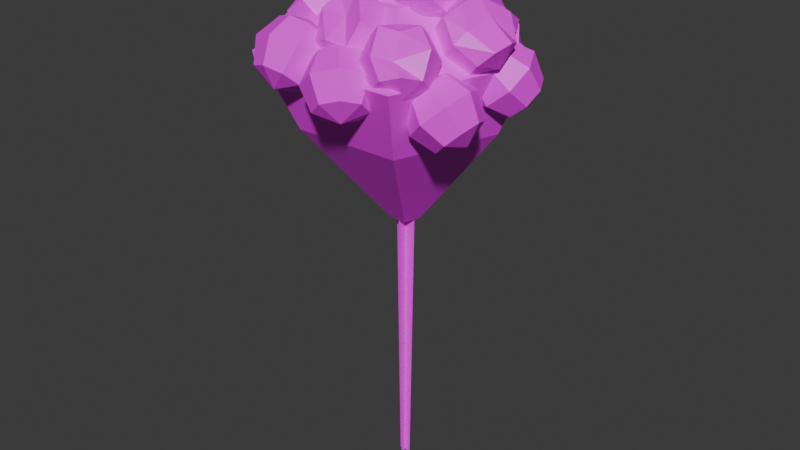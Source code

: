 # Source: FlowerBouquet01.blend  (saved by Blender 4.3.32; exported with 4.5.12 LTS)
import bpy
from mathutils import Matrix  # noqa: F401  (used for matrix-valued properties, if any)

bpy.ops.wm.read_factory_settings(use_empty=True)
scene = bpy.context.scene
scene.name = 'Scene'

# ---- collections
col_collection = bpy.data.collections.new('Collection'); scene.collection.children.link(col_collection)

# ---- images (referenced by path relative to the original .blend; pixels are not part of the script)
import os
ASSET_DIR = os.environ.get("B2B_ASSET_DIR", "")  # directory of the original .blend (textures are referenced by path, not embedded)
HERE = os.path.dirname(os.path.abspath(__file__))  # packed textures are extracted next to this script under _unpacked/

def load_image(name, relpath, width, height, colorspace="sRGB"):
    """Load a texture the original file referenced (path relative to the .blend, or extracted next to this script)."""
    p = next((c for c in (os.path.join(HERE, relpath), os.path.join(ASSET_DIR, relpath)) if relpath and os.path.exists(c)), "")
    if p:
        img = bpy.data.images.load(p, check_existing=True)
        img.name = name
    else:  # same state as the original file: an image datablock whose file is absent (Cycles renders it pink)
        img = bpy.data.images.new(name, width, height)
        img.source = "FILE"
        img.filepath = "//" + (relpath or name)
    img.colorspace_settings.name = colorspace
    return img
img_flowerbouquet01_a_png = load_image('FlowerBouquet01_a.png', 'FlowerBouquet01_a.png', 1024, 1024, 'sRGB')

# ---- materials (node trees are filled in below, after node groups)
mat_primary = bpy.data.materials.new('Primary')

# ---- material node trees
mat_primary.use_nodes = True; mat_primary.node_tree.nodes.clear()
_N = mat_primary.node_tree.nodes; _L = mat_primary.node_tree.links
n0 = _N.new('ShaderNodeBsdfPrincipled'); n0.name = 'Principled BSDF'; n0.location = (10, 300)
n1 = _N.new('ShaderNodeOutputMaterial'); n1.name = 'Material Output'; n1.location = (300, 300)
n2 = _N.new('ShaderNodeTexImage'); n2.name = 'Image Texture'; n2.location = (-280, 280)
n2.image = img_flowerbouquet01_a_png
n2.interpolation = 'Closest'
_L.new(n0.outputs[0], n1.inputs[0])
_L.new(n2.outputs[0], n0.inputs[0])
n1.is_active_output = True

# ---- world
world_world = bpy.data.worlds.new('World'); scene.world = world_world
world_world.use_nodes = True; world_world.node_tree.nodes.clear()
_N = world_world.node_tree.nodes; _L = world_world.node_tree.links
n0 = _N.new('ShaderNodeOutputWorld'); n0.name = 'World Output'; n0.location = (300, 300)
n1 = _N.new('ShaderNodeBackground'); n1.name = 'Background'; n1.location = (10, 300)
n1.inputs[0].default_value = (0.05088, 0.05088, 0.05088, 1.0)
_L.new(n1.outputs[0], n0.inputs[0])
n0.is_active_output = True
world_world.color = (0.05088, 0.05088, 0.05088)
world_world.sun_shadow_jitter_overblur = 0.0

# ---- meshes
me_plane = bpy.data.meshes.new('Plane')
me_plane.from_pydata([(0.0, -0.005382, 2.353), (0.0, 0.03446, -0.06648), (0.0, 0.1743, 2.353), (0.0, 0.1345, -0.06648), (0.08984, 0.08446, 2.353), (0.05, 0.08446, -0.06648), (-0.08984, 0.08446, 2.353), (-0.05, 0.08446, -0.06648), (0.0, 0.2, 2.202), (0.0, 1.0, 3.579), (0.1099, 0.1202, 2.202), (0.9511, 0.309, 3.579), (0.06789, -0.008984, 2.202), (0.5878, -0.809, 3.579), (-0.06789, -0.008984, 2.202), (-0.5878, -0.809, 3.579), (-0.1099, 0.1202, 2.202), (-0.9511, 0.309, 3.579), (0.0, 0.7747, 3.016), (0.7142, 0.2558, 3.016), (0.4414, -0.5837, 3.016), (-0.4414, -0.5837, 3.016), (-0.7142, 0.2558, 3.016), (0.4611, 0.199, 3.989), (-5.083e-08, 0.534, 3.989), (0.285, -0.343, 3.989), (-0.285, -0.343, 3.989), (-0.4611, 0.199, 3.989), (0.1385, -0.2413, 3.872), (0.1959, -0.3344, 3.69), (0.1385, -0.5109, 3.587), (0.1959, -0.3419, 3.967), (0.2771, -0.4767, 3.825), (0.1959, -0.6114, 3.682), (0.1385, -0.4424, 4.062), (0.1959, -0.6189, 3.959), (0.1385, -0.712, 3.778), (2.154e-08, -0.4251, 4.102), (2.154e-08, -0.5488, 3.926), (2.154e-08, -0.7536, 3.817), (-0.1385, -0.4424, 4.062), (-0.1959, -0.5705, 3.959), (-0.1385, -0.712, 3.778), (2.154e-08, -0.6673, 3.624), (-0.1959, -0.3419, 3.967), (-0.2771, -0.4767, 3.825), (-0.1959, -0.6114, 3.682), (-0.1385, -0.2413, 3.872), (-0.1959, -0.3344, 3.69), (-0.1385, -0.5109, 3.587), (2.154e-08, -0.2861, 4.026), (2.154e-08, -0.1997, 3.832), (2.154e-08, -0.2755, 3.634), (2.154e-08, -0.4692, 3.548), (0.4658, 0.07456, 3.872), (0.5543, 0.1389, 3.69), (0.7346, 0.09531, 3.587), (0.5617, 0.1395, 3.967), (0.6898, 0.2308, 3.825), (0.8304, 0.1603, 3.682), (0.6664, 0.09004, 4.062), (0.8379, 0.1608, 3.959), (0.9351, 0.1108, 3.778), (0.7186, -0.04488, 4.102), (0.8136, -0.02997, 3.96), (0.9873, -0.02413, 3.817), (0.6877, -0.1862, 4.062), (0.7699, -0.2299, 3.904), (0.9564, -0.1655, 3.778), (0.9012, -0.03078, 3.624), (0.5919, -0.2512, 3.967), (0.7325, -0.3217, 3.825), (0.8606, -0.2304, 3.682), (0.4872, -0.2017, 3.872), (0.5844, -0.2518, 3.69), (0.7559, -0.181, 3.587), (0.5211, -0.06013, 4.026), (0.435, -0.06678, 3.832), (0.5106, -0.06094, 3.634), (0.7037, -0.04603, 3.548), (-0.1836, -0.2331, 3.872), (-0.2233, -0.3351, 3.69), (-0.3986, -0.3957, 3.587), (-0.2292, -0.3396, 3.967), (-0.2878, -0.4856, 3.825), (-0.4442, -0.5021, 3.682), (-0.344, -0.3544, 4.062), (-0.4502, -0.5066, 3.959), (-0.5591, -0.5169, 3.778), (-0.4608, -0.269, 4.102), (-0.5593, -0.3243, 3.948), (-0.6758, -0.4315, 3.817), (-0.5111, -0.1334, 4.062), (-0.6864, -0.1939, 3.959), (-0.7261, -0.2959, 3.778), (-0.6069, -0.3794, 3.624), (-0.4655, -0.02694, 3.967), (-0.6219, -0.04345, 3.825), (-0.6805, -0.1895, 3.682), (-0.3506, -0.01209, 3.872), (-0.4595, -0.02245, 3.69), (-0.5657, -0.1746, 3.587), (-0.3028, -0.1496, 4.026), (-0.2339, -0.0975, 3.832), (-0.2944, -0.1432, 3.634), (-0.4489, -0.26, 3.548), (0.418, -0.2811, 3.758), (0.5226, -0.3128, 3.577), (0.5966, -0.483, 3.474), (0.5276, -0.3184, 3.854), (0.6777, -0.3655, 3.711), (0.7062, -0.5203, 3.569), (0.5512, -0.4317, 3.949), (0.7111, -0.5258, 3.846), (0.7298, -0.6336, 3.665), (0.4751, -0.5547, 3.921), (0.5387, -0.7053, 3.773), (0.6536, -0.7566, 3.704), (0.3437, -0.6153, 3.949), (0.4176, -0.7855, 3.8), (0.5223, -0.8172, 3.665), (0.5964, -0.6919, 3.51), (0.2341, -0.578, 3.854), (0.2626, -0.7327, 3.711), (0.4127, -0.7799, 3.569), (0.2104, -0.4647, 3.758), (0.2291, -0.5724, 3.577), (0.389, -0.6666, 3.474), (0.3438, -0.4064, 3.913), (0.2866, -0.3417, 3.719), (0.3369, -0.3985, 3.521), (0.4652, -0.5436, 3.434), (-0.07737, 0.417, 3.829), (-0.1438, 0.5039, 3.647), (-0.1042, 0.6852, 3.544), (-0.1445, 0.5113, 3.924), (-0.2387, 0.6373, 3.782), (-0.1714, 0.7795, 3.64), (-0.09742, 0.6171, 4.019), (-0.1721, 0.7869, 3.917), (-0.1243, 0.8853, 3.735), (0.03628, 0.6724, 4.059), (0.01697, 0.7517, 3.866), (0.009406, 0.9406, 3.774), (0.1783, 0.6447, 4.019), (0.2178, 0.7272, 3.83), (0.1514, 0.9129, 3.735), (0.01802, 0.8546, 3.581), (0.2454, 0.5504, 3.924), (0.3127, 0.6926, 3.782), (0.2185, 0.8186, 3.64), (0.1983, 0.4446, 3.829), (0.2462, 0.543, 3.647), (0.1715, 0.7128, 3.544), (0.05603, 0.4753, 3.983), (0.06464, 0.3893, 3.789), (0.05708, 0.4648, 3.591), (0.03777, 0.6575, 3.505), (-0.3715, 0.1505, 3.829), (-0.4531, 0.07762, 3.647), (-0.6369, 0.1031, 3.544), (-0.4604, 0.07631, 3.924), (-0.5788, -0.02731, 3.782), (-0.7258, 0.02886, 3.64), (-0.5695, 0.1151, 4.019), (-0.7331, 0.02755, 3.917), (-0.8349, 0.06766, 3.735), (-0.6349, 0.2441, 4.059), (-0.705, 0.2101, 3.825), (-0.9003, 0.1967, 3.774), (-0.6183, 0.3879, 4.019), (-0.771, 0.4133, 3.917), (-0.8836, 0.3404, 3.735), (-0.8152, 0.2119, 3.581), (-0.5294, 0.4621, 3.924), (-0.6764, 0.5182, 3.782), (-0.7947, 0.4146, 3.64), (-0.4203, 0.4233, 3.829), (-0.5221, 0.4634, 3.647), (-0.6856, 0.3758, 3.544), (-0.44, 0.279, 3.983), (-0.3549, 0.2942, 3.789), (-0.4296, 0.2809, 3.591), (-0.6203, 0.2468, 3.505), (0.1688, 0.3251, 3.829), (0.1982, 0.4305, 3.647), (0.3666, 0.5083, 3.544), (0.2036, 0.4356, 3.924), (0.2474, 0.5867, 3.782), (0.4014, 0.6187, 3.64), (0.3164, 0.4618, 4.019), (0.4069, 0.6238, 3.917), (0.5142, 0.6449, 3.735), (0.4411, 0.3884, 4.059), (0.5169, 0.4454, 3.881), (0.6389, 0.5716, 3.774), (0.5047, 0.2585, 4.019), (0.6731, 0.3363, 3.917), (0.7025, 0.4416, 3.735), (0.5755, 0.5129, 3.581), (0.4699, 0.148, 3.924), (0.6239, 0.1801, 3.782), (0.6677, 0.3312, 3.64), (0.3571, 0.1218, 3.829), (0.4644, 0.143, 3.647), (0.5549, 0.305, 3.544), (0.2958, 0.2539, 3.983), (0.2324, 0.1952, 3.789), (0.2881, 0.2467, 3.591), (0.4302, 0.3783, 3.505), (-0.3594, 0.4287, 3.716), (-0.4667, 0.4498, 3.534), (-0.5572, 0.6117, 3.431), (-0.4721, 0.4549, 3.811), (-0.6262, 0.4868, 3.669), (-0.67, 0.6379, 3.526), (-0.507, 0.5653, 3.906), (-0.6754, 0.643, 3.803), (-0.7048, 0.7484, 3.622), (-0.4434, 0.6953, 3.946), (-0.5371, 0.7315, 3.765), (-0.6413, 0.8783, 3.661), (-0.3188, 0.7686, 3.906), (-0.3608, 0.8353, 3.709), (-0.5166, 0.9517, 3.622), (-0.5779, 0.8197, 3.468), (-0.206, 0.7425, 3.811), (-0.2498, 0.8936, 3.669), (-0.4038, 0.9255, 3.526), (-0.1712, 0.632, 3.716), (-0.2005, 0.7374, 3.534), (-0.369, 0.8151, 3.431), (-0.2981, 0.5607, 3.87), (-0.2347, 0.5021, 3.676), (-0.2904, 0.5536, 3.478), (-0.4325, 0.6851, 3.392), (0.402, 0.2008, 4.061), (0.4765, 0.1285, 3.981), (0.4546, -0.05574, 3.878), (0.4779, 0.1134, 4.156), (0.5838, 0.004859, 4.116), (0.5306, -0.1432, 3.973), (0.4413, 0.003538, 4.251), (0.532, -0.1505, 4.25), (0.4939, -0.253, 4.069), (0.3135, 0.01561, 4.244), (0.3514, -0.1743, 4.157), (0.3662, -0.3209, 4.108), (0.1695, -0.05057, 4.251), (0.1477, -0.227, 4.25), (0.2222, -0.3071, 4.069), (0.3493, -0.2362, 3.914), (0.09361, 0.03685, 4.156), (0.04033, -0.1034, 4.116), (0.1462, -0.2197, 3.973), (0.1303, 0.1467, 4.061), (0.09215, 0.05198, 3.981), (0.1829, -0.1099, 3.878), (0.2749, 0.1377, 4.215), (0.258, 0.2224, 4.021), (0.2728, 0.148, 3.925), (0.3106, -0.04194, 3.839), (0.1481, 0.5206, 4.162), (0.1291, 0.4129, 3.981), (-0.03109, 0.3192, 3.878), (0.1241, 0.4073, 4.258), (0.09516, 0.2527, 4.116), (-0.05506, 0.206, 3.973), (0.01439, 0.3703, 4.324), (-0.06001, 0.2004, 4.25), (-0.1648, 0.169, 4.069), (-0.1168, 0.4313, 4.253), (-0.2455, 0.2866, 4.277), (-0.296, 0.2299, 4.108), (-0.1926, 0.5545, 4.213), (-0.3528, 0.4609, 4.221), (-0.3718, 0.3531, 4.069), (-0.2385, 0.2945, 3.914), (-0.1687, 0.6678, 4.209), (-0.3189, 0.6211, 4.116), (-0.3478, 0.4664, 3.973), (-0.05894, 0.7048, 4.162), (-0.1637, 0.6734, 3.981), (-0.2381, 0.5034, 3.878), (0.01483, 0.5793, 4.287), (0.07226, 0.6438, 4.123), (0.02183, 0.5871, 3.925), (-0.1069, 0.4424, 3.839), (-0.251, 0.1211, 4.062), (-0.1417, 0.1204, 3.88), (-0.0225, -0.02179, 3.778), (-0.1353, 0.1165, 4.157), (0.02196, 0.1138, 4.015), (0.09319, -0.02646, 3.873), (-0.08051, 0.01449, 4.253), (0.0995, -0.0304, 4.15), (0.148, -0.1284, 3.968), (-0.1187, -0.1251, 4.178), (0.04556, -0.2278, 4.206), (0.1099, -0.268, 4.008), (-0.2274, -0.2204, 4.139), (-0.1083, -0.3626, 4.15), (0.001099, -0.3634, 3.968), (0.03663, -0.2222, 3.814), (-0.3431, -0.2158, 4.157), (-0.2719, -0.356, 4.015), (-0.1146, -0.3587, 3.873), (-0.398, -0.1138, 4.062), (-0.3494, -0.2118, 3.88), (-0.1694, -0.2567, 3.778), (-0.2866, -0.02005, 4.216), (-0.3598, 0.02576, 4.023), (-0.2955, -0.01447, 3.825), (-0.1313, -0.1172, 3.738), (-0.2064, -0.4892, 3.686), (-0.149, -0.5823, 3.505), (-0.2064, -0.7587, 3.402), (-0.149, -0.5897, 3.782), (-0.06787, -0.7245, 3.64), (-0.149, -0.8593, 3.497), (-0.2064, -0.6903, 3.877), (-0.149, -0.8667, 3.774), (-0.2064, -0.9598, 3.593), (-0.345, -0.732, 3.917), (-0.345, -0.9256, 3.83), (-0.345, -1.002, 3.632), (-0.4835, -0.6903, 3.877), (-0.5409, -0.8667, 3.774), (-0.4835, -0.9598, 3.593), (-0.345, -0.9151, 3.438), (-0.5409, -0.5897, 3.782), (-0.6221, -0.7245, 3.64), (-0.5409, -0.8593, 3.497), (-0.4835, -0.4892, 3.686), (-0.5409, -0.5823, 3.505), (-0.4835, -0.7587, 3.402), (-0.345, -0.5339, 3.841), (-0.345, -0.4475, 3.647), (-0.345, -0.5234, 3.449), (-0.345, -0.7171, 3.363), (0.4658, -0.2655, 3.418), (0.5543, -0.2011, 3.236), (0.7346, -0.2447, 3.134), (0.5617, -0.2005, 3.513), (0.6898, -0.1092, 3.371), (0.8304, -0.1798, 3.229), (0.6664, -0.25, 3.609), (0.8379, -0.1792, 3.506), (0.9351, -0.2293, 3.324), (0.7186, -0.3849, 3.648), (0.9117, -0.37, 3.562), (0.9873, -0.3642, 3.364), (0.6877, -0.5263, 3.609), (0.868, -0.5699, 3.506), (0.9564, -0.5055, 3.324), (0.9012, -0.3708, 3.17), (0.5919, -0.5912, 3.513), (0.7325, -0.6618, 3.371), (0.8606, -0.5705, 3.229), (0.4872, -0.5418, 3.418), (0.5844, -0.5918, 3.236), (0.7559, -0.521, 3.134), (0.5211, -0.4002, 3.572), (0.435, -0.4068, 3.379), (0.5106, -0.401, 3.181), (0.7037, -0.3861, 3.094), (-0.4741, -0.3253, 3.542), (-0.5138, -0.4272, 3.361), (-0.6891, -0.4878, 3.258), (-0.5197, -0.4317, 3.638), (-0.5783, -0.5777, 3.495), (-0.7347, -0.5942, 3.353), (-0.6345, -0.4465, 3.733), (-0.7407, -0.5987, 3.63), (-0.8496, -0.6091, 3.449), (-0.7513, -0.3611, 3.772), (-0.8158, -0.4423, 3.599), (-0.9663, -0.5236, 3.488), (-0.8016, -0.2255, 3.733), (-0.8869, -0.2505, 3.543), (-1.017, -0.388, 3.449), (-0.8974, -0.4716, 3.294), (-0.756, -0.1191, 3.638), (-0.9124, -0.1356, 3.495), (-0.971, -0.2816, 3.353), (-0.6411, -0.1042, 3.542), (-0.75, -0.1146, 3.361), (-0.8562, -0.2667, 3.258), (-0.5933, -0.2417, 3.697), (-0.5244, -0.1896, 3.503), (-0.5849, -0.2354, 3.305), (-0.7394, -0.3521, 3.218), (0.07799, -0.4883, 3.58), (0.1827, -0.52, 3.399), (0.2566, -0.6902, 3.296), (0.1876, -0.5256, 3.676), (0.3377, -0.5727, 3.534), (0.3662, -0.7275, 3.391), (0.2113, -0.6389, 3.771), (0.3711, -0.733, 3.668), (0.3898, -0.8408, 3.487), (0.1351, -0.7619, 3.811), (0.2634, -0.907, 3.724), (0.3137, -0.9638, 3.526), (0.003709, -0.8225, 3.771), (0.07762, -0.9927, 3.668), (0.1823, -1.024, 3.487), (0.2564, -0.8991, 3.332), (-0.1059, -0.7852, 3.676), (-0.0774, -0.9399, 3.534), (0.07269, -0.9871, 3.391), (-0.1295, -0.6719, 3.58), (-0.1108, -0.7796, 3.399), (0.04904, -0.8738, 3.296), (0.003864, -0.6136, 3.735), (-0.05338, -0.5489, 3.541), (-0.003111, -0.6057, 3.343), (0.1252, -0.7508, 3.257), (0.3349, 0.417, 3.522), (0.2685, 0.5039, 3.341), (0.308, 0.6852, 3.238), (0.2678, 0.5113, 3.618), (0.1736, 0.6373, 3.476), (0.2409, 0.7795, 3.333), (0.3149, 0.6171, 3.713), (0.2402, 0.7869, 3.61), (0.288, 0.8853, 3.429), (0.4486, 0.6724, 3.753), (0.4293, 0.8651, 3.666), (0.4217, 0.9406, 3.468), (0.5906, 0.6447, 3.713), (0.5437, 0.7427, 3.544), (0.5122, 0.8715, 3.402), (0.4303, 0.8546, 3.274), (0.6577, 0.5504, 3.618), (0.725, 0.6926, 3.476), (0.6308, 0.8186, 3.333), (0.6106, 0.4446, 3.522), (0.6585, 0.543, 3.341), (0.5838, 0.7128, 3.238), (0.4683, 0.4753, 3.677), (0.4769, 0.3893, 3.483), (0.4694, 0.4648, 3.285), (0.4501, 0.6575, 3.199), (-0.5514, 0.1505, 3.518), (-0.6329, 0.07762, 3.336), (-0.8167, 0.1031, 3.233), (-0.6403, 0.07631, 3.613), (-0.7586, -0.02731, 3.471), (-0.9056, 0.02886, 3.329), (-0.7493, 0.1151, 3.708), (-0.9129, 0.02755, 3.605), (-1.015, 0.06766, 3.424), (-0.8147, 0.2441, 3.748), (-0.9725, 0.2101, 3.608), (-1.08, 0.1967, 3.463), (-0.7981, 0.3879, 3.708), (-0.949, 0.4133, 3.552), (-1.063, 0.3404, 3.424), (-0.995, 0.2119, 3.27), (-0.7092, 0.4621, 3.613), (-0.8562, 0.5182, 3.471), (-0.9746, 0.4146, 3.329), (-0.6001, 0.4233, 3.518), (-0.7019, 0.4634, 3.336), (-0.8655, 0.3758, 3.233), (-0.6198, 0.279, 3.672), (-0.5347, 0.2942, 3.478), (-0.6094, 0.2809, 3.28), (-0.8001, 0.2468, 3.194), (0.504, 0.1581, 3.511), (0.5333, 0.2634, 3.33), (0.7018, 0.3412, 3.227), (0.5388, 0.2685, 3.607), (0.5825, 0.4196, 3.464), (0.7366, 0.4516, 3.322), (0.6516, 0.2947, 3.702), (0.742, 0.4567, 3.599), (0.8493, 0.4779, 3.417), (0.7763, 0.2214, 3.741), (0.9184, 0.353, 3.655), (0.974, 0.4045, 3.457), (0.8398, 0.09142, 3.702), (1.008, 0.1692, 3.599), (1.038, 0.2746, 3.417), (0.9106, 0.3458, 3.263), (0.8051, -0.01901, 3.607), (0.9591, 0.01302, 3.464), (1.003, 0.1641, 3.322), (0.6923, -0.04524, 3.511), (0.7996, -0.02407, 3.33), (0.89, 0.1379, 3.227), (0.631, 0.08681, 3.665), (0.5676, 0.02811, 3.472), (0.6232, 0.07966, 3.274), (0.7653, 0.2113, 3.187), (-0.1102, 0.5749, 3.476), (-0.2175, 0.5961, 3.294), (-0.308, 0.758, 3.191), (-0.2229, 0.6011, 3.571), (-0.377, 0.6331, 3.429), (-0.4208, 0.7842, 3.287), (-0.2578, 0.7116, 3.666), (-0.4262, 0.7893, 3.564), (-0.4556, 0.8946, 3.382), (-0.1942, 0.8415, 3.706), (-0.3364, 0.9731, 3.619), (-0.3921, 1.025, 3.421), (-0.06957, 0.9149, 3.666), (-0.1601, 0.9589, 3.491), (-0.2674, 1.098, 3.382), (-0.3287, 0.9659, 3.228), (0.04322, 0.8887, 3.571), (-0.0005719, 1.04, 3.429), (-0.08989, 1.106, 3.332), (0.07805, 0.7783, 3.476), (0.04868, 0.8837, 3.294), (-0.1198, 0.9614, 3.191), (-0.04889, 0.707, 3.63), (0.01452, 0.6483, 3.436), (-0.04116, 0.6999, 3.238), (-0.1833, 0.8314, 3.152)], [], [(0, 1, 3, 2), (4, 5, 7, 6), (18, 9, 11, 19), (19, 11, 13, 20), (20, 13, 15, 21), (13, 11, 23, 25), (21, 15, 17, 22), (22, 17, 9, 18), (8, 10, 12, 14, 16), (16, 22, 18, 8), (14, 21, 22, 16), (12, 20, 21, 14), (10, 19, 20, 12), (8, 18, 19, 10), (23, 24, 27, 26, 25), (9, 17, 27, 24), (11, 9, 24, 23), (15, 13, 25, 26), (17, 15, 26, 27), (51, 50, 28), (43, 53, 30), (52, 51, 28, 29), (53, 52, 29, 30), (43, 30, 33), (29, 28, 31, 32), (30, 29, 32, 33), (28, 50, 31), (43, 33, 36), (32, 31, 34, 35), (33, 32, 35, 36), (31, 50, 34), (34, 50, 37), (43, 36, 39), (35, 34, 37, 38), (36, 35, 38, 39), (39, 38, 41, 42), (37, 50, 40), (43, 39, 42), (38, 37, 40, 41), (42, 41, 45, 46), (40, 50, 44), (43, 42, 46), (41, 40, 44, 45), (46, 45, 48, 49), (44, 50, 47), (43, 46, 49), (45, 44, 47, 48), (49, 48, 52, 53), (47, 50, 51), (43, 49, 53), (48, 47, 51, 52), (77, 76, 54), (69, 79, 56), (78, 77, 54, 55), (79, 78, 55, 56), (69, 56, 59), (55, 54, 57, 58), (56, 55, 58, 59), (54, 76, 57), (69, 59, 62), (58, 57, 60, 61), (59, 58, 61, 62), (57, 76, 60), (60, 76, 63), (69, 62, 65), (61, 60, 63, 64), (62, 61, 64, 65), (65, 64, 67, 68), (63, 76, 66), (69, 65, 68), (64, 63, 66, 67), (68, 67, 71, 72), (66, 76, 70), (69, 68, 72), (67, 66, 70, 71), (72, 71, 74, 75), (70, 76, 73), (69, 72, 75), (71, 70, 73, 74), (75, 74, 78, 79), (73, 76, 77), (69, 75, 79), (74, 73, 77, 78), (103, 102, 80), (95, 105, 82), (104, 103, 80, 81), (105, 104, 81, 82), (95, 82, 85), (81, 80, 83, 84), (82, 81, 84, 85), (80, 102, 83), (95, 85, 88), (84, 83, 86, 87), (85, 84, 87, 88), (83, 102, 86), (86, 102, 89), (95, 88, 91), (87, 86, 89, 90), (88, 87, 90, 91), (91, 90, 93, 94), (89, 102, 92), (95, 91, 94), (90, 89, 92, 93), (94, 93, 97, 98), (92, 102, 96), (95, 94, 98), (93, 92, 96, 97), (98, 97, 100, 101), (96, 102, 99), (95, 98, 101), (97, 96, 99, 100), (101, 100, 104, 105), (99, 102, 103), (95, 101, 105), (100, 99, 103, 104), (129, 128, 106), (121, 131, 108), (130, 129, 106, 107), (131, 130, 107, 108), (121, 108, 111), (107, 106, 109, 110), (108, 107, 110, 111), (106, 128, 109), (121, 111, 114), (110, 109, 112, 113), (111, 110, 113, 114), (109, 128, 112), (112, 128, 115), (121, 114, 117), (113, 112, 115, 116), (114, 113, 116, 117), (117, 116, 119, 120), (115, 128, 118), (121, 117, 120), (116, 115, 118, 119), (120, 119, 123, 124), (118, 128, 122), (121, 120, 124), (119, 118, 122, 123), (124, 123, 126, 127), (122, 128, 125), (121, 124, 127), (123, 122, 125, 126), (127, 126, 130, 131), (125, 128, 129), (121, 127, 131), (126, 125, 129, 130), (155, 154, 132), (147, 157, 134), (156, 155, 132, 133), (157, 156, 133, 134), (147, 134, 137), (133, 132, 135, 136), (134, 133, 136, 137), (132, 154, 135), (147, 137, 140), (136, 135, 138, 139), (137, 136, 139, 140), (135, 154, 138), (138, 154, 141), (147, 140, 143), (139, 138, 141, 142), (140, 139, 142, 143), (143, 142, 145, 146), (141, 154, 144), (147, 143, 146), (142, 141, 144, 145), (146, 145, 149, 150), (144, 154, 148), (147, 146, 150), (145, 144, 148, 149), (150, 149, 152, 153), (148, 154, 151), (147, 150, 153), (149, 148, 151, 152), (153, 152, 156, 157), (151, 154, 155), (147, 153, 157), (152, 151, 155, 156), (181, 180, 158), (173, 183, 160), (182, 181, 158, 159), (183, 182, 159, 160), (173, 160, 163), (159, 158, 161, 162), (160, 159, 162, 163), (158, 180, 161), (173, 163, 166), (162, 161, 164, 165), (163, 162, 165, 166), (161, 180, 164), (164, 180, 167), (173, 166, 169), (165, 164, 167, 168), (166, 165, 168, 169), (169, 168, 171, 172), (167, 180, 170), (173, 169, 172), (168, 167, 170, 171), (172, 171, 175, 176), (170, 180, 174), (173, 172, 176), (171, 170, 174, 175), (176, 175, 178, 179), (174, 180, 177), (173, 176, 179), (175, 174, 177, 178), (179, 178, 182, 183), (177, 180, 181), (173, 179, 183), (178, 177, 181, 182), (207, 206, 184), (199, 209, 186), (208, 207, 184, 185), (209, 208, 185, 186), (199, 186, 189), (185, 184, 187, 188), (186, 185, 188, 189), (184, 206, 187), (199, 189, 192), (188, 187, 190, 191), (189, 188, 191, 192), (187, 206, 190), (190, 206, 193), (199, 192, 195), (191, 190, 193, 194), (192, 191, 194, 195), (195, 194, 197, 198), (193, 206, 196), (199, 195, 198), (194, 193, 196, 197), (198, 197, 201, 202), (196, 206, 200), (199, 198, 202), (197, 196, 200, 201), (202, 201, 204, 205), (200, 206, 203), (199, 202, 205), (201, 200, 203, 204), (205, 204, 208, 209), (203, 206, 207), (199, 205, 209), (204, 203, 207, 208), (233, 232, 210), (225, 235, 212), (234, 233, 210, 211), (235, 234, 211, 212), (225, 212, 215), (211, 210, 213, 214), (212, 211, 214, 215), (210, 232, 213), (225, 215, 218), (214, 213, 216, 217), (215, 214, 217, 218), (213, 232, 216), (216, 232, 219), (225, 218, 221), (217, 216, 219, 220), (218, 217, 220, 221), (221, 220, 223, 224), (219, 232, 222), (225, 221, 224), (220, 219, 222, 223), (224, 223, 227, 228), (222, 232, 226), (225, 224, 228), (223, 222, 226, 227), (228, 227, 230, 231), (226, 232, 229), (225, 228, 231), (227, 226, 229, 230), (231, 230, 234, 235), (229, 232, 233), (225, 231, 235), (230, 229, 233, 234), (259, 258, 236), (251, 261, 238), (260, 259, 236, 237), (261, 260, 237, 238), (251, 238, 241), (237, 236, 239, 240), (238, 237, 240, 241), (236, 258, 239), (251, 241, 244), (240, 239, 242, 243), (241, 240, 243, 244), (239, 258, 242), (242, 258, 245), (251, 244, 247), (243, 242, 245, 246), (244, 243, 246, 247), (247, 246, 249, 250), (245, 258, 248), (251, 247, 250), (246, 245, 248, 249), (250, 249, 253, 254), (248, 258, 252), (251, 250, 254), (249, 248, 252, 253), (254, 253, 256, 257), (252, 258, 255), (251, 254, 257), (253, 252, 255, 256), (257, 256, 260, 261), (255, 258, 259), (251, 257, 261), (256, 255, 259, 260), (285, 284, 262), (277, 287, 264), (286, 285, 262, 263), (287, 286, 263, 264), (277, 264, 267), (263, 262, 265, 266), (264, 263, 266, 267), (262, 284, 265), (277, 267, 270), (266, 265, 268, 269), (267, 266, 269, 270), (265, 284, 268), (268, 284, 271), (277, 270, 273), (269, 268, 271, 272), (270, 269, 272, 273), (273, 272, 275, 276), (271, 284, 274), (277, 273, 276), (272, 271, 274, 275), (276, 275, 279, 280), (274, 284, 278), (277, 276, 280), (275, 274, 278, 279), (280, 279, 282, 283), (278, 284, 281), (277, 280, 283), (279, 278, 281, 282), (283, 282, 286, 287), (281, 284, 285), (277, 283, 287), (282, 281, 285, 286), (311, 310, 288), (303, 313, 290), (312, 311, 288, 289), (313, 312, 289, 290), (303, 290, 293), (289, 288, 291, 292), (290, 289, 292, 293), (288, 310, 291), (303, 293, 296), (292, 291, 294, 295), (293, 292, 295, 296), (291, 310, 294), (294, 310, 297), (303, 296, 299), (295, 294, 297, 298), (296, 295, 298, 299), (299, 298, 301, 302), (297, 310, 300), (303, 299, 302), (298, 297, 300, 301), (302, 301, 305, 306), (300, 310, 304), (303, 302, 306), (301, 300, 304, 305), (306, 305, 308, 309), (304, 310, 307), (303, 306, 309), (305, 304, 307, 308), (309, 308, 312, 313), (307, 310, 311), (303, 309, 313), (308, 307, 311, 312), (337, 336, 314), (329, 339, 316), (338, 337, 314, 315), (339, 338, 315, 316), (329, 316, 319), (315, 314, 317, 318), (316, 315, 318, 319), (314, 336, 317), (329, 319, 322), (318, 317, 320, 321), (319, 318, 321, 322), (317, 336, 320), (320, 336, 323), (329, 322, 325), (321, 320, 323, 324), (322, 321, 324, 325), (325, 324, 327, 328), (323, 336, 326), (329, 325, 328), (324, 323, 326, 327), (328, 327, 331, 332), (326, 336, 330), (329, 328, 332), (327, 326, 330, 331), (332, 331, 334, 335), (330, 336, 333), (329, 332, 335), (331, 330, 333, 334), (335, 334, 338, 339), (333, 336, 337), (329, 335, 339), (334, 333, 337, 338), (363, 362, 340), (355, 365, 342), (364, 363, 340, 341), (365, 364, 341, 342), (355, 342, 345), (341, 340, 343, 344), (342, 341, 344, 345), (340, 362, 343), (355, 345, 348), (344, 343, 346, 347), (345, 344, 347, 348), (343, 362, 346), (346, 362, 349), (355, 348, 351), (347, 346, 349, 350), (348, 347, 350, 351), (351, 350, 353, 354), (349, 362, 352), (355, 351, 354), (350, 349, 352, 353), (354, 353, 357, 358), (352, 362, 356), (355, 354, 358), (353, 352, 356, 357), (358, 357, 360, 361), (356, 362, 359), (355, 358, 361), (357, 356, 359, 360), (361, 360, 364, 365), (359, 362, 363), (355, 361, 365), (360, 359, 363, 364), (389, 388, 366), (381, 391, 368), (390, 389, 366, 367), (391, 390, 367, 368), (381, 368, 371), (367, 366, 369, 370), (368, 367, 370, 371), (366, 388, 369), (381, 371, 374), (370, 369, 372, 373), (371, 370, 373, 374), (369, 388, 372), (372, 388, 375), (381, 374, 377), (373, 372, 375, 376), (374, 373, 376, 377), (377, 376, 379, 380), (375, 388, 378), (381, 377, 380), (376, 375, 378, 379), (380, 379, 383, 384), (378, 388, 382), (381, 380, 384), (379, 378, 382, 383), (384, 383, 386, 387), (382, 388, 385), (381, 384, 387), (383, 382, 385, 386), (387, 386, 390, 391), (385, 388, 389), (381, 387, 391), (386, 385, 389, 390), (415, 414, 392), (407, 417, 394), (416, 415, 392, 393), (417, 416, 393, 394), (407, 394, 397), (393, 392, 395, 396), (394, 393, 396, 397), (392, 414, 395), (407, 397, 400), (396, 395, 398, 399), (397, 396, 399, 400), (395, 414, 398), (398, 414, 401), (407, 400, 403), (399, 398, 401, 402), (400, 399, 402, 403), (403, 402, 405, 406), (401, 414, 404), (407, 403, 406), (402, 401, 404, 405), (406, 405, 409, 410), (404, 414, 408), (407, 406, 410), (405, 404, 408, 409), (410, 409, 412, 413), (408, 414, 411), (407, 410, 413), (409, 408, 411, 412), (413, 412, 416, 417), (411, 414, 415), (407, 413, 417), (412, 411, 415, 416), (441, 440, 418), (433, 443, 420), (442, 441, 418, 419), (443, 442, 419, 420), (433, 420, 423), (419, 418, 421, 422), (420, 419, 422, 423), (418, 440, 421), (433, 423, 426), (422, 421, 424, 425), (423, 422, 425, 426), (421, 440, 424), (424, 440, 427), (433, 426, 429), (425, 424, 427, 428), (426, 425, 428, 429), (429, 428, 431, 432), (427, 440, 430), (433, 429, 432), (428, 427, 430, 431), (432, 431, 435, 436), (430, 440, 434), (433, 432, 436), (431, 430, 434, 435), (436, 435, 438, 439), (434, 440, 437), (433, 436, 439), (435, 434, 437, 438), (439, 438, 442, 443), (437, 440, 441), (433, 439, 443), (438, 437, 441, 442), (467, 466, 444), (459, 469, 446), (468, 467, 444, 445), (469, 468, 445, 446), (459, 446, 449), (445, 444, 447, 448), (446, 445, 448, 449), (444, 466, 447), (459, 449, 452), (448, 447, 450, 451), (449, 448, 451, 452), (447, 466, 450), (450, 466, 453), (459, 452, 455), (451, 450, 453, 454), (452, 451, 454, 455), (455, 454, 457, 458), (453, 466, 456), (459, 455, 458), (454, 453, 456, 457), (458, 457, 461, 462), (456, 466, 460), (459, 458, 462), (457, 456, 460, 461), (462, 461, 464, 465), (460, 466, 463), (459, 462, 465), (461, 460, 463, 464), (465, 464, 468, 469), (463, 466, 467), (459, 465, 469), (464, 463, 467, 468), (493, 492, 470), (485, 495, 472), (494, 493, 470, 471), (495, 494, 471, 472), (485, 472, 475), (471, 470, 473, 474), (472, 471, 474, 475), (470, 492, 473), (485, 475, 478), (474, 473, 476, 477), (475, 474, 477, 478), (473, 492, 476), (476, 492, 479), (485, 478, 481), (477, 476, 479, 480), (478, 477, 480, 481), (481, 480, 483, 484), (479, 492, 482), (485, 481, 484), (480, 479, 482, 483), (484, 483, 487, 488), (482, 492, 486), (485, 484, 488), (483, 482, 486, 487), (488, 487, 490, 491), (486, 492, 489), (485, 488, 491), (487, 486, 489, 490), (491, 490, 494, 495), (489, 492, 493), (485, 491, 495), (490, 489, 493, 494), (519, 518, 496), (511, 521, 498), (520, 519, 496, 497), (521, 520, 497, 498), (511, 498, 501), (497, 496, 499, 500), (498, 497, 500, 501), (496, 518, 499), (511, 501, 504), (500, 499, 502, 503), (501, 500, 503, 504), (499, 518, 502), (502, 518, 505), (511, 504, 507), (503, 502, 505, 506), (504, 503, 506, 507), (507, 506, 509, 510), (505, 518, 508), (511, 507, 510), (506, 505, 508, 509), (510, 509, 513, 514), (508, 518, 512), (511, 510, 514), (509, 508, 512, 513), (514, 513, 516, 517), (512, 518, 515), (511, 514, 517), (513, 512, 515, 516), (517, 516, 520, 521), (515, 518, 519), (511, 517, 521), (516, 515, 519, 520)])
_uv = me_plane.uv_layers.new(name='UVMap')
_uv.uv.foreach_set('vector', [0.537, 0.5, 0.5278, 0.0, 0.5, 0.0, 0.4815, 0.5, 0.4815, 0.5, 0.5, 0.0, 0.5278, 0.0, 0.537, 0.5, 0.7685, 0.6488, 0.8056, 0.7202, 0.4907, 0.7202, 0.5278, 0.6488, 0.7685, 0.6488, 0.8056, 0.7202, 0.4907, 0.7202, 0.5278, 0.6488, 0.7685, 0.6488, 0.8056, 0.7202, 0.4907, 0.7202, 0.5278, 0.6488, 0.4907, 0.7202, 0.8056, 0.7202, 0.713, 0.7917, 0.5556, 0.7917, 0.7685, 0.6488, 0.8056, 0.7202, 0.4907, 0.7202, 0.5278, 0.6488, 0.7685, 0.6488, 0.8056, 0.7202, 0.4907, 0.7202, 0.5278, 0.6488, 0.5185, 0.4762, 0.5463, 0.5, 0.5185, 0.5238, 0.4722, 0.5119, 0.4722, 0.4821, 0.6574, 0.5298, 0.7685, 0.6488, 0.5278, 0.6488, 0.6204, 0.5298, 0.6574, 0.5298, 0.7685, 0.6488, 0.5278, 0.6488, 0.6204, 0.5298, 0.6574, 0.5298, 0.7685, 0.6488, 0.5278, 0.6488, 0.6204, 0.5298, 0.6574, 0.5298, 0.7685, 0.6488, 0.5278, 0.6488, 0.6204, 0.5298, 0.6574, 0.5298, 0.7685, 0.6488, 0.5278, 0.6488, 0.6204, 0.5298, 0.6574, 0.5417, 0.6574, 0.6726, 0.463, 0.7143, 0.3426, 0.6071, 0.463, 0.5, 0.4907, 0.7202, 0.8056, 0.7202, 0.713, 0.7917, 0.5556, 0.7917, 0.4907, 0.7202, 0.8056, 0.7202, 0.713, 0.7917, 0.5556, 0.7917, 0.4907, 0.7202, 0.8056, 0.7202, 0.713, 0.7917, 0.5556, 0.7917, 0.4907, 0.7202, 0.8056, 0.7202, 0.713, 0.7917, 0.5556, 0.7917, 0.2778, 0.8155, 0.2778, 0.8393, 0.2593, 0.8155, 0.2778, 0.75, 0.2778, 0.7738, 0.2593, 0.7738, 0.2778, 0.7976, 0.2778, 0.8155, 0.2593, 0.8155, 0.25, 0.7976, 0.2778, 0.7738, 0.2778, 0.7976, 0.25, 0.7976, 0.2593, 0.7738, 0.2778, 0.75, 0.2593, 0.7738, 0.2222, 0.7679, 0.25, 0.7976, 0.2593, 0.8155, 0.2315, 0.8214, 0.2037, 0.7976, 0.2593, 0.7738, 0.25, 0.7976, 0.2037, 0.7976, 0.2222, 0.7679, 0.2593, 0.8155, 0.2778, 0.8393, 0.2315, 0.8214, 0.4444, 0.7262, 0.4907, 0.7321, 0.463, 0.744, 0.5093, 0.7619, 0.5, 0.8036, 0.463, 0.7917, 0.4722, 0.7679, 0.4907, 0.7321, 0.5093, 0.7619, 0.4722, 0.7679, 0.463, 0.744, 0.5, 0.8036, 0.4444, 0.8095, 0.463, 0.7917, 0.463, 0.7917, 0.4444, 0.8095, 0.4444, 0.7857, 0.4444, 0.7262, 0.463, 0.744, 0.4444, 0.75, 0.4722, 0.7679, 0.463, 0.7917, 0.4444, 0.7857, 0.4444, 0.7679, 0.463, 0.744, 0.4722, 0.7679, 0.4444, 0.7679, 0.4444, 0.75, 0.4444, 0.75, 0.4444, 0.7679, 0.4167, 0.7679, 0.4167, 0.744, 0.4444, 0.7857, 0.4444, 0.8095, 0.4167, 0.7917, 0.4444, 0.7262, 0.4444, 0.75, 0.4167, 0.744, 0.4444, 0.7679, 0.4444, 0.7857, 0.4167, 0.7917, 0.4167, 0.7679, 0.4167, 0.744, 0.4167, 0.7679, 0.3704, 0.7679, 0.3889, 0.7321, 0.4167, 0.7917, 0.4444, 0.8095, 0.3889, 0.8036, 0.4444, 0.7262, 0.4167, 0.744, 0.3889, 0.7321, 0.4167, 0.7679, 0.4167, 0.7917, 0.3889, 0.8036, 0.3704, 0.7679, 0.3241, 0.7679, 0.3519, 0.7917, 0.3056, 0.7917, 0.2963, 0.7738, 0.3333, 0.8214, 0.2778, 0.8393, 0.2963, 0.8155, 0.2778, 0.75, 0.3241, 0.7679, 0.2963, 0.7738, 0.3519, 0.7917, 0.3333, 0.8214, 0.2963, 0.8155, 0.3056, 0.7917, 0.2963, 0.7738, 0.3056, 0.7917, 0.2778, 0.7976, 0.2778, 0.7738, 0.2963, 0.8155, 0.2778, 0.8393, 0.2778, 0.8155, 0.2778, 0.75, 0.2963, 0.7738, 0.2778, 0.7738, 0.3056, 0.7917, 0.2963, 0.8155, 0.2778, 0.8155, 0.2778, 0.7976, 0.2778, 0.8155, 0.2778, 0.8393, 0.2593, 0.8155, 0.2778, 0.75, 0.2778, 0.7738, 0.2593, 0.7738, 0.2778, 0.7976, 0.2778, 0.8155, 0.2593, 0.8155, 0.25, 0.7976, 0.2778, 0.7738, 0.2778, 0.7976, 0.25, 0.7976, 0.2593, 0.7738, 0.2778, 0.75, 0.2593, 0.7738, 0.2222, 0.7679, 0.25, 0.7976, 0.2593, 0.8155, 0.2315, 0.8214, 0.2037, 0.7976, 0.2593, 0.7738, 0.25, 0.7976, 0.2037, 0.7976, 0.2222, 0.7679, 0.2593, 0.8155, 0.2778, 0.8393, 0.2315, 0.8214, 0.1574, 0.8571, 0.2037, 0.8631, 0.1759, 0.875, 0.2222, 0.8929, 0.213, 0.9345, 0.1759, 0.9226, 0.1852, 0.8988, 0.2037, 0.8631, 0.2222, 0.8929, 0.1852, 0.8988, 0.1759, 0.875, 0.213, 0.9345, 0.1574, 0.9405, 0.1759, 0.9226, 0.1759, 0.9226, 0.1574, 0.9405, 0.1574, 0.9167, 0.1574, 0.8571, 0.1759, 0.875, 0.1574, 0.881, 0.1852, 0.8988, 0.1759, 0.9226, 0.1574, 0.9167, 0.1574, 0.8988, 0.1759, 0.875, 0.1852, 0.8988, 0.1574, 0.8988, 0.1574, 0.881, 0.1574, 0.881, 0.1574, 0.8988, 0.1296, 0.8988, 0.1296, 0.875, 0.1574, 0.9167, 0.1574, 0.9405, 0.1296, 0.9226, 0.1574, 0.8571, 0.1574, 0.881, 0.1296, 0.875, 0.1574, 0.8988, 0.1574, 0.9167, 0.1296, 0.9226, 0.1296, 0.8988, 0.1296, 0.875, 0.1296, 0.8988, 0.08333, 0.8988, 0.1019, 0.8631, 0.1296, 0.9226, 0.1574, 0.9405, 0.1019, 0.9345, 0.1574, 0.8571, 0.1296, 0.875, 0.1019, 0.8631, 0.1296, 0.8988, 0.1296, 0.9226, 0.1019, 0.9345, 0.08333, 0.8988, 0.3241, 0.7679, 0.3519, 0.7917, 0.3056, 0.7917, 0.2963, 0.7738, 0.3333, 0.8214, 0.2778, 0.8393, 0.2963, 0.8155, 0.2778, 0.75, 0.3241, 0.7679, 0.2963, 0.7738, 0.3519, 0.7917, 0.3333, 0.8214, 0.2963, 0.8155, 0.3056, 0.7917, 0.2963, 0.7738, 0.3056, 0.7917, 0.2778, 0.7976, 0.2778, 0.7738, 0.2963, 0.8155, 0.2778, 0.8393, 0.2778, 0.8155, 0.2778, 0.75, 0.2963, 0.7738, 0.2778, 0.7738, 0.3056, 0.7917, 0.2963, 0.8155, 0.2778, 0.8155, 0.2778, 0.7976, 0.2778, 0.8155, 0.2778, 0.8393, 0.2593, 0.8155, 0.2778, 0.75, 0.2778, 0.7738, 0.2593, 0.7738, 0.2778, 0.7976, 0.2778, 0.8155, 0.2593, 0.8155, 0.25, 0.7976, 0.2778, 0.7738, 0.2778, 0.7976, 0.25, 0.7976, 0.2593, 0.7738, 0.2778, 0.75, 0.2593, 0.7738, 0.2222, 0.7679, 0.25, 0.7976, 0.2593, 0.8155, 0.2315, 0.8214, 0.2037, 0.7976, 0.2593, 0.7738, 0.25, 0.7976, 0.2037, 0.7976, 0.2222, 0.7679, 0.2593, 0.8155, 0.2778, 0.8393, 0.2315, 0.8214, 0.8056, 0.756, 0.8519, 0.7619, 0.8241, 0.7738, 0.8704, 0.7917, 0.8611, 0.8333, 0.8241, 0.8214, 0.8333, 0.7976, 0.8519, 0.7619, 0.8704, 0.7917, 0.8333, 0.7976, 0.8241, 0.7738, 0.8611, 0.8333, 0.8056, 0.8393, 0.8241, 0.8214, 0.8241, 0.8214, 0.8056, 0.8393, 0.8056, 0.8155, 0.8056, 0.756, 0.8241, 0.7738, 0.8056, 0.7798, 0.8333, 0.7976, 0.8241, 0.8214, 0.8056, 0.8155, 0.8056, 0.7976, 0.8241, 0.7738, 0.8333, 0.7976, 0.8056, 0.7976, 0.8056, 0.7798, 0.8056, 0.7798, 0.8056, 0.7976, 0.7778, 0.7976, 0.7778, 0.7738, 0.8056, 0.8155, 0.8056, 0.8393, 0.7778, 0.8214, 0.8056, 0.756, 0.8056, 0.7798, 0.7778, 0.7738, 0.8056, 0.7976, 0.8056, 0.8155, 0.7778, 0.8214, 0.7778, 0.7976, 0.7778, 0.7738, 0.7778, 0.7976, 0.7315, 0.7976, 0.75, 0.7619, 0.7778, 0.8214, 0.8056, 0.8393, 0.75, 0.8333, 0.8056, 0.756, 0.7778, 0.7738, 0.75, 0.7619, 0.7778, 0.7976, 0.7778, 0.8214, 0.75, 0.8333, 0.7315, 0.7976, 0.3241, 0.7679, 0.3519, 0.7917, 0.3056, 0.7917, 0.2963, 0.7738, 0.3333, 0.8214, 0.2778, 0.8393, 0.2963, 0.8155, 0.2778, 0.75, 0.3241, 0.7679, 0.2963, 0.7738, 0.3519, 0.7917, 0.3333, 0.8214, 0.2963, 0.8155, 0.3056, 0.7917, 0.2963, 0.7738, 0.3056, 0.7917, 0.2778, 0.7976, 0.2778, 0.7738, 0.2963, 0.8155, 0.2778, 0.8393, 0.2778, 0.8155, 0.2778, 0.75, 0.2963, 0.7738, 0.2778, 0.7738, 0.3056, 0.7917, 0.2963, 0.8155, 0.2778, 0.8155, 0.2778, 0.7976, 0.2778, 0.8155, 0.2778, 0.8393, 0.2593, 0.8155, 0.2778, 0.75, 0.2778, 0.7738, 0.2593, 0.7738, 0.2778, 0.7976, 0.2778, 0.8155, 0.2593, 0.8155, 0.25, 0.7976, 0.2778, 0.7738, 0.2778, 0.7976, 0.25, 0.7976, 0.2593, 0.7738, 0.2778, 0.75, 0.2593, 0.7738, 0.2222, 0.7679, 0.25, 0.7976, 0.2593, 0.8155, 0.2315, 0.8214, 0.2037, 0.7976, 0.2593, 0.7738, 0.25, 0.7976, 0.2037, 0.7976, 0.2222, 0.7679, 0.2593, 0.8155, 0.2778, 0.8393, 0.2315, 0.8214, 0.4444, 0.7262, 0.4907, 0.7321, 0.463, 0.744, 0.5093, 0.7619, 0.5, 0.8036, 0.463, 0.7917, 0.4722, 0.7679, 0.4907, 0.7321, 0.5093, 0.7619, 0.4722, 0.7679, 0.463, 0.744, 0.5, 0.8036, 0.4444, 0.8095, 0.463, 0.7917, 0.463, 0.7917, 0.4444, 0.8095, 0.4444, 0.7857, 0.4444, 0.7262, 0.463, 0.744, 0.4444, 0.75, 0.4722, 0.7679, 0.463, 0.7917, 0.4444, 0.7857, 0.4444, 0.7679, 0.463, 0.744, 0.4722, 0.7679, 0.4444, 0.7679, 0.4444, 0.75, 0.4444, 0.75, 0.4444, 0.7679, 0.4167, 0.7679, 0.4167, 0.744, 0.4444, 0.7857, 0.4444, 0.8095, 0.4167, 0.7917, 0.4444, 0.7262, 0.4444, 0.75, 0.4167, 0.744, 0.4444, 0.7679, 0.4444, 0.7857, 0.4167, 0.7917, 0.4167, 0.7679, 0.4167, 0.744, 0.4167, 0.7679, 0.3704, 0.7679, 0.3889, 0.7321, 0.4167, 0.7917, 0.4444, 0.8095, 0.3889, 0.8036, 0.4444, 0.7262, 0.4167, 0.744, 0.3889, 0.7321, 0.4167, 0.7679, 0.4167, 0.7917, 0.3889, 0.8036, 0.3704, 0.7679, 0.3241, 0.7679, 0.3519, 0.7917, 0.3056, 0.7917, 0.2963, 0.7738, 0.3333, 0.8214, 0.2778, 0.8393, 0.2963, 0.8155, 0.2778, 0.75, 0.3241, 0.7679, 0.2963, 0.7738, 0.3519, 0.7917, 0.3333, 0.8214, 0.2963, 0.8155, 0.3056, 0.7917, 0.2963, 0.7738, 0.3056, 0.7917, 0.2778, 0.7976, 0.2778, 0.7738, 0.2963, 0.8155, 0.2778, 0.8393, 0.2778, 0.8155, 0.2778, 0.75, 0.2963, 0.7738, 0.2778, 0.7738, 0.3056, 0.7917, 0.2963, 0.8155, 0.2778, 0.8155, 0.2778, 0.7976, 0.2778, 0.8155, 0.2778, 0.8393, 0.2593, 0.8155, 0.2778, 0.75, 0.2778, 0.7738, 0.2593, 0.7738, 0.2778, 0.7976, 0.2778, 0.8155, 0.2593, 0.8155, 0.25, 0.7976, 0.2778, 0.7738, 0.2778, 0.7976, 0.25, 0.7976, 0.2593, 0.7738, 0.2778, 0.75, 0.2593, 0.7738, 0.2222, 0.7679, 0.25, 0.7976, 0.2593, 0.8155, 0.2315, 0.8214, 0.2037, 0.7976, 0.2593, 0.7738, 0.25, 0.7976, 0.2037, 0.7976, 0.2222, 0.7679, 0.2593, 0.8155, 0.2778, 0.8393, 0.2315, 0.8214, 0.4444, 0.7262, 0.4907, 0.7321, 0.463, 0.744, 0.5093, 0.7619, 0.5, 0.8036, 0.463, 0.7917, 0.4722, 0.7679, 0.4907, 0.7321, 0.5093, 0.7619, 0.4722, 0.7679, 0.463, 0.744, 0.5, 0.8036, 0.4444, 0.8095, 0.463, 0.7917, 0.463, 0.7917, 0.4444, 0.8095, 0.4444, 0.7857, 0.4444, 0.7262, 0.463, 0.744, 0.4444, 0.75, 0.4722, 0.7679, 0.463, 0.7917, 0.4444, 0.7857, 0.4444, 0.7679, 0.463, 0.744, 0.4722, 0.7679, 0.4444, 0.7679, 0.4444, 0.75, 0.4444, 0.75, 0.4444, 0.7679, 0.4167, 0.7679, 0.4167, 0.744, 0.4444, 0.7857, 0.4444, 0.8095, 0.4167, 0.7917, 0.4444, 0.7262, 0.4444, 0.75, 0.4167, 0.744, 0.4444, 0.7679, 0.4444, 0.7857, 0.4167, 0.7917, 0.4167, 0.7679, 0.4167, 0.744, 0.4167, 0.7679, 0.3704, 0.7679, 0.3889, 0.7321, 0.4167, 0.7917, 0.4444, 0.8095, 0.3889, 0.8036, 0.4444, 0.7262, 0.4167, 0.744, 0.3889, 0.7321, 0.4167, 0.7679, 0.4167, 0.7917, 0.3889, 0.8036, 0.3704, 0.7679, 0.3241, 0.7679, 0.3519, 0.7917, 0.3056, 0.7917, 0.2963, 0.7738, 0.3333, 0.8214, 0.2778, 0.8393, 0.2963, 0.8155, 0.2778, 0.75, 0.3241, 0.7679, 0.2963, 0.7738, 0.3519, 0.7917, 0.3333, 0.8214, 0.2963, 0.8155, 0.3056, 0.7917, 0.2963, 0.7738, 0.3056, 0.7917, 0.2778, 0.7976, 0.2778, 0.7738, 0.2963, 0.8155, 0.2778, 0.8393, 0.2778, 0.8155, 0.2778, 0.75, 0.2963, 0.7738, 0.2778, 0.7738, 0.3056, 0.7917, 0.2963, 0.8155, 0.2778, 0.8155, 0.2778, 0.7976, 0.2778, 0.8155, 0.2778, 0.8393, 0.2593, 0.8155, 0.2778, 0.75, 0.2778, 0.7738, 0.2593, 0.7738, 0.2778, 0.7976, 0.2778, 0.8155, 0.2593, 0.8155, 0.25, 0.7976, 0.2778, 0.7738, 0.2778, 0.7976, 0.25, 0.7976, 0.2593, 0.7738, 0.2778, 0.75, 0.2593, 0.7738, 0.2222, 0.7679, 0.25, 0.7976, 0.2593, 0.8155, 0.2315, 0.8214, 0.2037, 0.7976, 0.2593, 0.7738, 0.25, 0.7976, 0.2037, 0.7976, 0.2222, 0.7679, 0.2593, 0.8155, 0.2778, 0.8393, 0.2315, 0.8214, 0.4444, 0.7262, 0.4907, 0.7321, 0.463, 0.744, 0.5093, 0.7619, 0.5, 0.8036, 0.463, 0.7917, 0.4722, 0.7679, 0.4907, 0.7321, 0.5093, 0.7619, 0.4722, 0.7679, 0.463, 0.744, 0.5, 0.8036, 0.4444, 0.8095, 0.463, 0.7917, 0.463, 0.7917, 0.4444, 0.8095, 0.4444, 0.7857, 0.4444, 0.7262, 0.463, 0.744, 0.4444, 0.75, 0.4722, 0.7679, 0.463, 0.7917, 0.4444, 0.7857, 0.4444, 0.7679, 0.463, 0.744, 0.4722, 0.7679, 0.4444, 0.7679, 0.4444, 0.75, 0.4444, 0.75, 0.4444, 0.7679, 0.4167, 0.7679, 0.4167, 0.744, 0.4444, 0.7857, 0.4444, 0.8095, 0.4167, 0.7917, 0.4444, 0.7262, 0.4444, 0.75, 0.4167, 0.744, 0.4444, 0.7679, 0.4444, 0.7857, 0.4167, 0.7917, 0.4167, 0.7679, 0.4167, 0.744, 0.4167, 0.7679, 0.3704, 0.7679, 0.3889, 0.7321, 0.4167, 0.7917, 0.4444, 0.8095, 0.3889, 0.8036, 0.4444, 0.7262, 0.4167, 0.744, 0.3889, 0.7321, 0.4167, 0.7679, 0.4167, 0.7917, 0.3889, 0.8036, 0.3704, 0.7679, 0.3241, 0.7679, 0.3519, 0.7917, 0.3056, 0.7917, 0.2963, 0.7738, 0.3333, 0.8214, 0.2778, 0.8393, 0.2963, 0.8155, 0.2778, 0.75, 0.3241, 0.7679, 0.2963, 0.7738, 0.3519, 0.7917, 0.3333, 0.8214, 0.2963, 0.8155, 0.3056, 0.7917, 0.2963, 0.7738, 0.3056, 0.7917, 0.2778, 0.7976, 0.2778, 0.7738, 0.2963, 0.8155, 0.2778, 0.8393, 0.2778, 0.8155, 0.2778, 0.75, 0.2963, 0.7738, 0.2778, 0.7738, 0.3056, 0.7917, 0.2963, 0.8155, 0.2778, 0.8155, 0.2778, 0.7976, 0.2778, 0.8155, 0.2778, 0.8393, 0.2593, 0.8155, 0.2778, 0.75, 0.2778, 0.7738, 0.2593, 0.7738, 0.2778, 0.7976, 0.2778, 0.8155, 0.2593, 0.8155, 0.25, 0.7976, 0.2778, 0.7738, 0.2778, 0.7976, 0.25, 0.7976, 0.2593, 0.7738, 0.2778, 0.75, 0.2593, 0.7738, 0.2222, 0.7679, 0.25, 0.7976, 0.2593, 0.8155, 0.2315, 0.8214, 0.2037, 0.7976, 0.2593, 0.7738, 0.25, 0.7976, 0.2037, 0.7976, 0.2222, 0.7679, 0.2593, 0.8155, 0.2778, 0.8393, 0.2315, 0.8214, 0.1574, 0.8631, 0.2037, 0.869, 0.1759, 0.881, 0.2222, 0.8988, 0.213, 0.9405, 0.1759, 0.9286, 0.1852, 0.9048, 0.2037, 0.869, 0.2222, 0.8988, 0.1852, 0.9048, 0.1759, 0.881, 0.213, 0.9405, 0.1574, 0.9464, 0.1759, 0.9286, 0.1759, 0.9286, 0.1574, 0.9464, 0.1574, 0.9226, 0.1574, 0.8631, 0.1759, 0.881, 0.1574, 0.8869, 0.1852, 0.9048, 0.1759, 0.9286, 0.1574, 0.9226, 0.1574, 0.9048, 0.1759, 0.881, 0.1852, 0.9048, 0.1574, 0.9048, 0.1574, 0.8869, 0.1574, 0.8869, 0.1574, 0.9048, 0.1296, 0.9048, 0.1296, 0.881, 0.1574, 0.9226, 0.1574, 0.9464, 0.1296, 0.9286, 0.1574, 0.8631, 0.1574, 0.8869, 0.1296, 0.881, 0.1574, 0.9048, 0.1574, 0.9226, 0.1296, 0.9286, 0.1296, 0.9048, 0.1296, 0.881, 0.1296, 0.9048, 0.08333, 0.9048, 0.1019, 0.869, 0.1296, 0.9286, 0.1574, 0.9464, 0.1019, 0.9405, 0.1574, 0.8631, 0.1296, 0.881, 0.1019, 0.869, 0.1296, 0.9048, 0.1296, 0.9286, 0.1019, 0.9405, 0.08333, 0.9048, 0.3241, 0.7679, 0.3519, 0.7917, 0.3056, 0.7917, 0.2963, 0.7738, 0.3333, 0.8214, 0.2778, 0.8393, 0.2963, 0.8155, 0.2778, 0.75, 0.3241, 0.7679, 0.2963, 0.7738, 0.3519, 0.7917, 0.3333, 0.8214, 0.2963, 0.8155, 0.3056, 0.7917, 0.2963, 0.7738, 0.3056, 0.7917, 0.2778, 0.7976, 0.2778, 0.7738, 0.2963, 0.8155, 0.2778, 0.8393, 0.2778, 0.8155, 0.2778, 0.75, 0.2963, 0.7738, 0.2778, 0.7738, 0.3056, 0.7917, 0.2963, 0.8155, 0.2778, 0.8155, 0.2778, 0.7976, 0.2778, 0.8155, 0.2778, 0.8393, 0.2593, 0.8155, 0.2778, 0.75, 0.2778, 0.7738, 0.2593, 0.7738, 0.2778, 0.7976, 0.2778, 0.8155, 0.2593, 0.8155, 0.25, 0.7976, 0.2778, 0.7738, 0.2778, 0.7976, 0.25, 0.7976, 0.2593, 0.7738, 0.2778, 0.75, 0.2593, 0.7738, 0.2222, 0.7679, 0.25, 0.7976, 0.2593, 0.8155, 0.2315, 0.8214, 0.2037, 0.7976, 0.2593, 0.7738, 0.25, 0.7976, 0.2037, 0.7976, 0.2222, 0.7679, 0.2593, 0.8155, 0.2778, 0.8393, 0.2315, 0.8214, 0.537, 0.8036, 0.5833, 0.8095, 0.5556, 0.8214, 0.6019, 0.8393, 0.5926, 0.881, 0.5556, 0.869, 0.5648, 0.8452, 0.5833, 0.8095, 0.6019, 0.8393, 0.5648, 0.8452, 0.5556, 0.8214, 0.5926, 0.881, 0.537, 0.8869, 0.5556, 0.869, 0.5556, 0.869, 0.537, 0.8869, 0.537, 0.8631, 0.537, 0.8036, 0.5556, 0.8214, 0.537, 0.8274, 0.5648, 0.8452, 0.5556, 0.869, 0.537, 0.8631, 0.537, 0.8452, 0.5556, 0.8214, 0.5648, 0.8452, 0.537, 0.8452, 0.537, 0.8274, 0.537, 0.8274, 0.537, 0.8452, 0.5093, 0.8452, 0.5093, 0.8214, 0.537, 0.8631, 0.537, 0.8869, 0.5093, 0.869, 0.537, 0.8036, 0.537, 0.8274, 0.5093, 0.8214, 0.537, 0.8452, 0.537, 0.8631, 0.5093, 0.869, 0.5093, 0.8452, 0.5093, 0.8214, 0.5093, 0.8452, 0.463, 0.8452, 0.4815, 0.8095, 0.5093, 0.869, 0.537, 0.8869, 0.4815, 0.881, 0.537, 0.8036, 0.5093, 0.8214, 0.4815, 0.8095, 0.5093, 0.8452, 0.5093, 0.869, 0.4815, 0.881, 0.463, 0.8452, 0.3241, 0.7679, 0.3519, 0.7917, 0.3056, 0.7917, 0.2963, 0.7738, 0.3333, 0.8214, 0.2778, 0.8393, 0.2963, 0.8155, 0.2778, 0.75, 0.3241, 0.7679, 0.2963, 0.7738, 0.3519, 0.7917, 0.3333, 0.8214, 0.2963, 0.8155, 0.3056, 0.7917, 0.2963, 0.7738, 0.3056, 0.7917, 0.2778, 0.7976, 0.2778, 0.7738, 0.2963, 0.8155, 0.2778, 0.8393, 0.2778, 0.8155, 0.2778, 0.75, 0.2963, 0.7738, 0.2778, 0.7738, 0.3056, 0.7917, 0.2963, 0.8155, 0.2778, 0.8155, 0.2778, 0.7976, 0.2778, 0.8155, 0.2778, 0.8393, 0.2593, 0.8155, 0.2778, 0.75, 0.2778, 0.7738, 0.2593, 0.7738, 0.2778, 0.7976, 0.2778, 0.8155, 0.2593, 0.8155, 0.25, 0.7976, 0.2778, 0.7738, 0.2778, 0.7976, 0.25, 0.7976, 0.2593, 0.7738, 0.2778, 0.75, 0.2593, 0.7738, 0.2222, 0.7679, 0.25, 0.7976, 0.2593, 0.8155, 0.2315, 0.8214, 0.2037, 0.7976, 0.2593, 0.7738, 0.25, 0.7976, 0.2037, 0.7976, 0.2222, 0.7679, 0.2593, 0.8155, 0.2778, 0.8393, 0.2315, 0.8214, 0.7037, 0.9048, 0.6574, 0.9107, 0.6852, 0.9226, 0.6389, 0.9405, 0.6481, 0.9821, 0.6852, 0.9702, 0.6759, 0.9464, 0.6574, 0.9107, 0.6389, 0.9405, 0.6759, 0.9464, 0.6852, 0.9226, 0.6481, 0.9821, 0.7037, 0.9881, 0.6852, 0.9702, 0.6852, 0.9702, 0.7037, 0.9881, 0.7037, 0.9643, 0.7037, 0.9048, 0.6852, 0.9226, 0.7037, 0.9286, 0.6759, 0.9464, 0.6852, 0.9702, 0.7037, 0.9643, 0.7037, 0.9464, 0.6852, 0.9226, 0.6759, 0.9464, 0.7037, 0.9464, 0.7037, 0.9286, 0.7037, 0.9286, 0.7037, 0.9464, 0.7315, 0.9464, 0.7315, 0.9226, 0.7037, 0.9643, 0.7037, 0.9881, 0.7315, 0.9702, 0.7037, 0.9048, 0.7037, 0.9286, 0.7315, 0.9226, 0.7037, 0.9464, 0.7037, 0.9643, 0.7315, 0.9702, 0.7315, 0.9464, 0.7315, 0.9226, 0.7315, 0.9464, 0.7778, 0.9464, 0.7593, 0.9107, 0.7315, 0.9702, 0.7037, 0.9881, 0.7593, 0.9821, 0.7037, 0.9048, 0.7315, 0.9226, 0.7593, 0.9107, 0.7315, 0.9464, 0.7315, 0.9702, 0.7593, 0.9821, 0.7778, 0.9464, 0.3241, 0.7679, 0.3519, 0.7917, 0.3056, 0.7917, 0.2963, 0.7738, 0.3333, 0.8214, 0.2778, 0.8393, 0.2963, 0.8155, 0.2778, 0.75, 0.3241, 0.7679, 0.2963, 0.7738, 0.3519, 0.7917, 0.3333, 0.8214, 0.2963, 0.8155, 0.3056, 0.7917, 0.2963, 0.7738, 0.3056, 0.7917, 0.2778, 0.7976, 0.2778, 0.7738, 0.2963, 0.8155, 0.2778, 0.8393, 0.2778, 0.8155, 0.2778, 0.75, 0.2963, 0.7738, 0.2778, 0.7738, 0.3056, 0.7917, 0.2963, 0.8155, 0.2778, 0.8155, 0.2778, 0.7976, 0.2778, 0.8155, 0.2778, 0.8393, 0.2593, 0.8155, 0.2778, 0.75, 0.2778, 0.7738, 0.2593, 0.7738, 0.2778, 0.7976, 0.2778, 0.8155, 0.2593, 0.8155, 0.25, 0.7976, 0.2778, 0.7738, 0.2778, 0.7976, 0.25, 0.7976, 0.2593, 0.7738, 0.2778, 0.75, 0.2593, 0.7738, 0.2222, 0.7679, 0.25, 0.7976, 0.2593, 0.8155, 0.2315, 0.8214, 0.2037, 0.7976, 0.2593, 0.7738, 0.25, 0.7976, 0.2037, 0.7976, 0.2222, 0.7679, 0.2593, 0.8155, 0.2778, 0.8393, 0.2315, 0.8214, 0.4444, 0.7262, 0.4907, 0.7321, 0.463, 0.744, 0.5093, 0.7619, 0.5, 0.8036, 0.463, 0.7917, 0.4722, 0.7679, 0.4907, 0.7321, 0.5093, 0.7619, 0.4722, 0.7679, 0.463, 0.744, 0.5, 0.8036, 0.4444, 0.8095, 0.463, 0.7917, 0.463, 0.7917, 0.4444, 0.8095, 0.4444, 0.7857, 0.4444, 0.7262, 0.463, 0.744, 0.4444, 0.75, 0.4722, 0.7679, 0.463, 0.7917, 0.4444, 0.7857, 0.4444, 0.7679, 0.463, 0.744, 0.4722, 0.7679, 0.4444, 0.7679, 0.4444, 0.75, 0.4444, 0.75, 0.4444, 0.7679, 0.4167, 0.7679, 0.4167, 0.744, 0.4444, 0.7857, 0.4444, 0.8095, 0.4167, 0.7917, 0.4444, 0.7262, 0.4444, 0.75, 0.4167, 0.744, 0.4444, 0.7679, 0.4444, 0.7857, 0.4167, 0.7917, 0.4167, 0.7679, 0.4167, 0.744, 0.4167, 0.7679, 0.3704, 0.7679, 0.3889, 0.7321, 0.4167, 0.7917, 0.4444, 0.8095, 0.3889, 0.8036, 0.4444, 0.7262, 0.4167, 0.744, 0.3889, 0.7321, 0.4167, 0.7679, 0.4167, 0.7917, 0.3889, 0.8036, 0.3704, 0.7679, 0.3241, 0.7679, 0.3519, 0.7917, 0.3056, 0.7917, 0.2963, 0.7738, 0.3333, 0.8214, 0.2778, 0.8393, 0.2963, 0.8155, 0.2778, 0.75, 0.3241, 0.7679, 0.2963, 0.7738, 0.3519, 0.7917, 0.3333, 0.8214, 0.2963, 0.8155, 0.3056, 0.7917, 0.2963, 0.7738, 0.3056, 0.7917, 0.2778, 0.7976, 0.2778, 0.7738, 0.2963, 0.8155, 0.2778, 0.8393, 0.2778, 0.8155, 0.2778, 0.75, 0.2963, 0.7738, 0.2778, 0.7738, 0.3056, 0.7917, 0.2963, 0.8155, 0.2778, 0.8155, 0.2778, 0.7976, 0.2778, 0.8155, 0.2778, 0.8393, 0.2593, 0.8155, 0.2778, 0.75, 0.2778, 0.7738, 0.2593, 0.7738, 0.2778, 0.7976, 0.2778, 0.8155, 0.2593, 0.8155, 0.25, 0.7976, 0.2778, 0.7738, 0.2778, 0.7976, 0.25, 0.7976, 0.2593, 0.7738, 0.2778, 0.75, 0.2593, 0.7738, 0.2222, 0.7679, 0.25, 0.7976, 0.2593, 0.8155, 0.2315, 0.8214, 0.2037, 0.7976, 0.2593, 0.7738, 0.25, 0.7976, 0.2037, 0.7976, 0.2222, 0.7679, 0.2593, 0.8155, 0.2778, 0.8393, 0.2315, 0.8214, 0.1574, 0.8571, 0.2037, 0.8631, 0.1759, 0.875, 0.2222, 0.8929, 0.213, 0.9345, 0.1759, 0.9226, 0.1852, 0.8988, 0.2037, 0.8631, 0.2222, 0.8929, 0.1852, 0.8988, 0.1759, 0.875, 0.213, 0.9345, 0.1574, 0.9405, 0.1759, 0.9226, 0.1759, 0.9226, 0.1574, 0.9405, 0.1574, 0.9167, 0.1574, 0.8571, 0.1759, 0.875, 0.1574, 0.881, 0.1852, 0.8988, 0.1759, 0.9226, 0.1574, 0.9167, 0.1574, 0.8988, 0.1759, 0.875, 0.1852, 0.8988, 0.1574, 0.8988, 0.1574, 0.881, 0.1574, 0.881, 0.1574, 0.8988, 0.1296, 0.8988, 0.1296, 0.875, 0.1574, 0.9167, 0.1574, 0.9405, 0.1296, 0.9226, 0.1574, 0.8571, 0.1574, 0.881, 0.1296, 0.875, 0.1574, 0.8988, 0.1574, 0.9167, 0.1296, 0.9226, 0.1296, 0.8988, 0.1296, 0.875, 0.1296, 0.8988, 0.08333, 0.8988, 0.1019, 0.8631, 0.1296, 0.9226, 0.1574, 0.9405, 0.1019, 0.9345, 0.1574, 0.8571, 0.1296, 0.875, 0.1019, 0.8631, 0.1296, 0.8988, 0.1296, 0.9226, 0.1019, 0.9345, 0.08333, 0.8988, 0.3241, 0.7679, 0.3519, 0.7917, 0.3056, 0.7917, 0.2963, 0.7738, 0.3333, 0.8214, 0.2778, 0.8393, 0.2963, 0.8155, 0.2778, 0.75, 0.3241, 0.7679, 0.2963, 0.7738, 0.3519, 0.7917, 0.3333, 0.8214, 0.2963, 0.8155, 0.3056, 0.7917, 0.2963, 0.7738, 0.3056, 0.7917, 0.2778, 0.7976, 0.2778, 0.7738, 0.2963, 0.8155, 0.2778, 0.8393, 0.2778, 0.8155, 0.2778, 0.75, 0.2963, 0.7738, 0.2778, 0.7738, 0.3056, 0.7917, 0.2963, 0.8155, 0.2778, 0.8155, 0.2778, 0.7976, 0.2778, 0.8155, 0.2778, 0.8393, 0.2593, 0.8155, 0.2778, 0.75, 0.2778, 0.7738, 0.2593, 0.7738, 0.2778, 0.7976, 0.2778, 0.8155, 0.2593, 0.8155, 0.25, 0.7976, 0.2778, 0.7738, 0.2778, 0.7976, 0.25, 0.7976, 0.2593, 0.7738, 0.2778, 0.75, 0.2593, 0.7738, 0.2222, 0.7679, 0.25, 0.7976, 0.2593, 0.8155, 0.2315, 0.8214, 0.2037, 0.7976, 0.2593, 0.7738, 0.25, 0.7976, 0.2037, 0.7976, 0.2222, 0.7679, 0.2593, 0.8155, 0.2778, 0.8393, 0.2315, 0.8214, 0.4444, 0.7262, 0.4907, 0.7321, 0.463, 0.744, 0.5093, 0.7619, 0.5, 0.8036, 0.463, 0.7917, 0.4722, 0.7679, 0.4907, 0.7321, 0.5093, 0.7619, 0.4722, 0.7679, 0.463, 0.744, 0.5, 0.8036, 0.4444, 0.8095, 0.463, 0.7917, 0.463, 0.7917, 0.4444, 0.8095, 0.4444, 0.7857, 0.4444, 0.7262, 0.463, 0.744, 0.4444, 0.75, 0.4722, 0.7679, 0.463, 0.7917, 0.4444, 0.7857, 0.4444, 0.7679, 0.463, 0.744, 0.4722, 0.7679, 0.4444, 0.7679, 0.4444, 0.75, 0.4444, 0.75, 0.4444, 0.7679, 0.4167, 0.7679, 0.4167, 0.744, 0.4444, 0.7857, 0.4444, 0.8095, 0.4167, 0.7917, 0.4444, 0.7262, 0.4444, 0.75, 0.4167, 0.744, 0.4444, 0.7679, 0.4444, 0.7857, 0.4167, 0.7917, 0.4167, 0.7679, 0.4167, 0.744, 0.4167, 0.7679, 0.3704, 0.7679, 0.3889, 0.7321, 0.4167, 0.7917, 0.4444, 0.8095, 0.3889, 0.8036, 0.4444, 0.7262, 0.4167, 0.744, 0.3889, 0.7321, 0.4167, 0.7679, 0.4167, 0.7917, 0.3889, 0.8036, 0.3704, 0.7679, 0.3241, 0.7679, 0.3519, 0.7917, 0.3056, 0.7917, 0.2963, 0.7738, 0.3333, 0.8214, 0.2778, 0.8393, 0.2963, 0.8155, 0.2778, 0.75, 0.3241, 0.7679, 0.2963, 0.7738, 0.3519, 0.7917, 0.3333, 0.8214, 0.2963, 0.8155, 0.3056, 0.7917, 0.2963, 0.7738, 0.3056, 0.7917, 0.2778, 0.7976, 0.2778, 0.7738, 0.2963, 0.8155, 0.2778, 0.8393, 0.2778, 0.8155, 0.2778, 0.75, 0.2963, 0.7738, 0.2778, 0.7738, 0.3056, 0.7917, 0.2963, 0.8155, 0.2778, 0.8155, 0.2778, 0.7976, 0.2778, 0.8155, 0.2778, 0.8393, 0.2593, 0.8155, 0.2778, 0.75, 0.2778, 0.7738, 0.2593, 0.7738, 0.2778, 0.7976, 0.2778, 0.8155, 0.2593, 0.8155, 0.25, 0.7976, 0.2778, 0.7738, 0.2778, 0.7976, 0.25, 0.7976, 0.2593, 0.7738, 0.2778, 0.75, 0.2593, 0.7738, 0.2222, 0.7679, 0.25, 0.7976, 0.2593, 0.8155, 0.2315, 0.8214, 0.2037, 0.7976, 0.2593, 0.7738, 0.25, 0.7976, 0.2037, 0.7976, 0.2222, 0.7679, 0.2593, 0.8155, 0.2778, 0.8393, 0.2315, 0.8214, 0.8056, 0.75, 0.8519, 0.756, 0.8241, 0.7679, 0.8704, 0.7857, 0.8611, 0.8274, 0.8241, 0.8155, 0.8333, 0.7917, 0.8519, 0.756, 0.8704, 0.7857, 0.8333, 0.7917, 0.8241, 0.7679, 0.8611, 0.8274, 0.8056, 0.8333, 0.8241, 0.8155, 0.8241, 0.8155, 0.8056, 0.8333, 0.8056, 0.8095, 0.8056, 0.75, 0.8241, 0.7679, 0.8056, 0.7738, 0.8333, 0.7917, 0.8241, 0.8155, 0.8056, 0.8095, 0.8056, 0.7917, 0.8241, 0.7679, 0.8333, 0.7917, 0.8056, 0.7917, 0.8056, 0.7738, 0.8056, 0.7738, 0.8056, 0.7917, 0.7778, 0.7917, 0.7778, 0.7679, 0.8056, 0.8095, 0.8056, 0.8333, 0.7778, 0.8155, 0.8056, 0.75, 0.8056, 0.7738, 0.7778, 0.7679, 0.8056, 0.7917, 0.8056, 0.8095, 0.7778, 0.8155, 0.7778, 0.7917, 0.7778, 0.7679, 0.7778, 0.7917, 0.7315, 0.7917, 0.75, 0.756, 0.7778, 0.8155, 0.8056, 0.8333, 0.75, 0.8274, 0.8056, 0.75, 0.7778, 0.7679, 0.75, 0.756, 0.7778, 0.7917, 0.7778, 0.8155, 0.75, 0.8274, 0.7315, 0.7917, 0.3241, 0.7679, 0.3519, 0.7917, 0.3056, 0.7917, 0.2963, 0.7738, 0.3333, 0.8214, 0.2778, 0.8393, 0.2963, 0.8155, 0.2778, 0.75, 0.3241, 0.7679, 0.2963, 0.7738, 0.3519, 0.7917, 0.3333, 0.8214, 0.2963, 0.8155, 0.3056, 0.7917, 0.2963, 0.7738, 0.3056, 0.7917, 0.2778, 0.7976, 0.2778, 0.7738, 0.2963, 0.8155, 0.2778, 0.8393, 0.2778, 0.8155, 0.2778, 0.75, 0.2963, 0.7738, 0.2778, 0.7738, 0.3056, 0.7917, 0.2963, 0.8155, 0.2778, 0.8155, 0.2778, 0.7976, 0.2778, 0.8155, 0.2778, 0.8393, 0.2593, 0.8155, 0.2778, 0.75, 0.2778, 0.7738, 0.2593, 0.7738, 0.2778, 0.7976, 0.2778, 0.8155, 0.2593, 0.8155, 0.25, 0.7976, 0.2778, 0.7738, 0.2778, 0.7976, 0.25, 0.7976, 0.2593, 0.7738, 0.2778, 0.75, 0.2593, 0.7738, 0.2222, 0.7679, 0.25, 0.7976, 0.2593, 0.8155, 0.2315, 0.8214, 0.2037, 0.7976, 0.2593, 0.7738, 0.25, 0.7976, 0.2037, 0.7976, 0.2222, 0.7679, 0.2593, 0.8155, 0.2778, 0.8393, 0.2315, 0.8214, 0.4444, 0.7262, 0.4907, 0.7321, 0.463, 0.744, 0.5093, 0.7619, 0.5, 0.8036, 0.463, 0.7917, 0.4722, 0.7679, 0.4907, 0.7321, 0.5093, 0.7619, 0.4722, 0.7679, 0.463, 0.744, 0.5, 0.8036, 0.4444, 0.8095, 0.463, 0.7917, 0.463, 0.7917, 0.4444, 0.8095, 0.4444, 0.7857, 0.4444, 0.7262, 0.463, 0.744, 0.4444, 0.75, 0.4722, 0.7679, 0.463, 0.7917, 0.4444, 0.7857, 0.4444, 0.7679, 0.463, 0.744, 0.4722, 0.7679, 0.4444, 0.7679, 0.4444, 0.75, 0.4444, 0.75, 0.4444, 0.7679, 0.4167, 0.7679, 0.4167, 0.744, 0.4444, 0.7857, 0.4444, 0.8095, 0.4167, 0.7917, 0.4444, 0.7262, 0.4444, 0.75, 0.4167, 0.744, 0.4444, 0.7679, 0.4444, 0.7857, 0.4167, 0.7917, 0.4167, 0.7679, 0.4167, 0.744, 0.4167, 0.7679, 0.3704, 0.7679, 0.3889, 0.7321, 0.4167, 0.7917, 0.4444, 0.8095, 0.3889, 0.8036, 0.4444, 0.7262, 0.4167, 0.744, 0.3889, 0.7321, 0.4167, 0.7679, 0.4167, 0.7917, 0.3889, 0.8036, 0.3704, 0.7679, 0.3241, 0.7679, 0.3519, 0.7917, 0.3056, 0.7917, 0.2963, 0.7738, 0.3333, 0.8214, 0.2778, 0.8393, 0.2963, 0.8155, 0.2778, 0.75, 0.3241, 0.7679, 0.2963, 0.7738, 0.3519, 0.7917, 0.3333, 0.8214, 0.2963, 0.8155, 0.3056, 0.7917, 0.2963, 0.7738, 0.3056, 0.7917, 0.2778, 0.7976, 0.2778, 0.7738, 0.2963, 0.8155, 0.2778, 0.8393, 0.2778, 0.8155, 0.2778, 0.75, 0.2963, 0.7738, 0.2778, 0.7738, 0.3056, 0.7917, 0.2963, 0.8155, 0.2778, 0.8155, 0.2778, 0.7976, 0.2778, 0.8155, 0.2778, 0.8393, 0.2593, 0.8155, 0.2778, 0.75, 0.2778, 0.7738, 0.2593, 0.7738, 0.2778, 0.7976, 0.2778, 0.8155, 0.2593, 0.8155, 0.25, 0.7976, 0.2778, 0.7738, 0.2778, 0.7976, 0.25, 0.7976, 0.2593, 0.7738, 0.2778, 0.75, 0.2593, 0.7738, 0.2222, 0.7679, 0.25, 0.7976, 0.2593, 0.8155, 0.2315, 0.8214, 0.2037, 0.7976, 0.2593, 0.7738, 0.25, 0.7976, 0.2037, 0.7976, 0.2222, 0.7679, 0.2593, 0.8155, 0.2778, 0.8393, 0.2315, 0.8214, 0.713, 0.8988, 0.7593, 0.9048, 0.7315, 0.9167, 0.7778, 0.9345, 0.7685, 0.9762, 0.7315, 0.9643, 0.7407, 0.9405, 0.7593, 0.9048, 0.7778, 0.9345, 0.7407, 0.9405, 0.7315, 0.9167, 0.7685, 0.9762, 0.713, 0.9821, 0.7315, 0.9643, 0.7315, 0.9643, 0.713, 0.9821, 0.713, 0.9583, 0.713, 0.8988, 0.7315, 0.9167, 0.713, 0.9226, 0.7407, 0.9405, 0.7315, 0.9643, 0.713, 0.9583, 0.713, 0.9405, 0.7315, 0.9167, 0.7407, 0.9405, 0.713, 0.9405, 0.713, 0.9226, 0.713, 0.9226, 0.713, 0.9405, 0.6852, 0.9405, 0.6852, 0.9167, 0.713, 0.9583, 0.713, 0.9821, 0.6852, 0.9643, 0.713, 0.8988, 0.713, 0.9226, 0.6852, 0.9167, 0.713, 0.9405, 0.713, 0.9583, 0.6852, 0.9643, 0.6852, 0.9405, 0.6852, 0.9167, 0.6852, 0.9405, 0.6389, 0.9405, 0.6574, 0.9048, 0.6852, 0.9643, 0.713, 0.9821, 0.6574, 0.9762, 0.713, 0.8988, 0.6852, 0.9167, 0.6574, 0.9048, 0.6852, 0.9405, 0.6852, 0.9643, 0.6574, 0.9762, 0.6389, 0.9405, 0.3241, 0.7679, 0.3519, 0.7917, 0.3056, 0.7917, 0.2963, 0.7738, 0.3333, 0.8214, 0.2778, 0.8393, 0.2963, 0.8155, 0.2778, 0.75, 0.3241, 0.7679, 0.2963, 0.7738, 0.3519, 0.7917, 0.3333, 0.8214, 0.2963, 0.8155, 0.3056, 0.7917, 0.2963, 0.7738, 0.3056, 0.7917, 0.2778, 0.7976, 0.2778, 0.7738, 0.2963, 0.8155, 0.2778, 0.8393, 0.2778, 0.8155, 0.2778, 0.75, 0.2963, 0.7738, 0.2778, 0.7738, 0.3056, 0.7917, 0.2963, 0.8155, 0.2778, 0.8155, 0.2778, 0.7976, 0.2778, 0.8155, 0.2778, 0.8393, 0.2593, 0.8155, 0.2778, 0.75, 0.2778, 0.7738, 0.2593, 0.7738, 0.2778, 0.7976, 0.2778, 0.8155, 0.2593, 0.8155, 0.25, 0.7976, 0.2778, 0.7738, 0.2778, 0.7976, 0.25, 0.7976, 0.2593, 0.7738, 0.2778, 0.75, 0.2593, 0.7738, 0.2222, 0.7679, 0.25, 0.7976, 0.2593, 0.8155, 0.2315, 0.8214, 0.2037, 0.7976, 0.2593, 0.7738, 0.25, 0.7976, 0.2037, 0.7976, 0.2222, 0.7679, 0.2593, 0.8155, 0.2778, 0.8393, 0.2315, 0.8214, 0.8056, 0.75, 0.7593, 0.756, 0.787, 0.7679, 0.7407, 0.7857, 0.75, 0.8274, 0.787, 0.8155, 0.7778, 0.7917, 0.7593, 0.756, 0.7407, 0.7857, 0.7778, 0.7917, 0.787, 0.7679, 0.75, 0.8274, 0.8056, 0.8333, 0.787, 0.8155, 0.787, 0.8155, 0.8056, 0.8333, 0.8056, 0.8095, 0.8056, 0.75, 0.787, 0.7679, 0.8056, 0.7738, 0.7778, 0.7917, 0.787, 0.8155, 0.8056, 0.8095, 0.8056, 0.7917, 0.787, 0.7679, 0.7778, 0.7917, 0.8056, 0.7917, 0.8056, 0.7738, 0.8056, 0.7738, 0.8056, 0.7917, 0.8333, 0.7917, 0.8333, 0.7679, 0.8056, 0.8095, 0.8056, 0.8333, 0.8333, 0.8155, 0.8056, 0.75, 0.8056, 0.7738, 0.8333, 0.7679, 0.8056, 0.7917, 0.8056, 0.8095, 0.8333, 0.8155, 0.8333, 0.7917, 0.8333, 0.7679, 0.8333, 0.7917, 0.8796, 0.7917, 0.8611, 0.756, 0.8333, 0.8155, 0.8056, 0.8333, 0.8611, 0.8274, 0.8056, 0.75, 0.8333, 0.7679, 0.8611, 0.756, 0.8333, 0.7917, 0.8333, 0.8155, 0.8611, 0.8274, 0.8796, 0.7917, 0.3241, 0.7679, 0.3519, 0.7917, 0.3056, 0.7917, 0.2963, 0.7738, 0.3333, 0.8214, 0.2778, 0.8393, 0.2963, 0.8155, 0.2778, 0.75, 0.3241, 0.7679, 0.2963, 0.7738, 0.3519, 0.7917, 0.3333, 0.8214, 0.2963, 0.8155, 0.3056, 0.7917, 0.2963, 0.7738, 0.3056, 0.7917, 0.2778, 0.7976, 0.2778, 0.7738, 0.2963, 0.8155, 0.2778, 0.8393, 0.2778, 0.8155, 0.2778, 0.75, 0.2963, 0.7738, 0.2778, 0.7738, 0.3056, 0.7917, 0.2963, 0.8155, 0.2778, 0.8155, 0.2778, 0.7976, 0.2778, 0.8155, 0.2778, 0.8393, 0.2593, 0.8155, 0.2778, 0.75, 0.2778, 0.7738, 0.2593, 0.7738, 0.2778, 0.7976, 0.2778, 0.8155, 0.2593, 0.8155, 0.25, 0.7976, 0.2778, 0.7738, 0.2778, 0.7976, 0.25, 0.7976, 0.2593, 0.7738, 0.2778, 0.75, 0.2593, 0.7738, 0.2222, 0.7679, 0.25, 0.7976, 0.2593, 0.8155, 0.2315, 0.8214, 0.2037, 0.7976, 0.2593, 0.7738, 0.25, 0.7976, 0.2037, 0.7976, 0.2222, 0.7679, 0.2593, 0.8155, 0.2778, 0.8393, 0.2315, 0.8214, 0.713, 0.9048, 0.7593, 0.9107, 0.7315, 0.9226, 0.7778, 0.9405, 0.7685, 0.9821, 0.7315, 0.9702, 0.7407, 0.9464, 0.7593, 0.9107, 0.7778, 0.9405, 0.7407, 0.9464, 0.7315, 0.9226, 0.7685, 0.9821, 0.713, 0.9881, 0.7315, 0.9702, 0.7315, 0.9702, 0.713, 0.9881, 0.713, 0.9643, 0.713, 0.9048, 0.7315, 0.9226, 0.713, 0.9286, 0.7407, 0.9464, 0.7315, 0.9702, 0.713, 0.9643, 0.713, 0.9464, 0.7315, 0.9226, 0.7407, 0.9464, 0.713, 0.9464, 0.713, 0.9286, 0.713, 0.9286, 0.713, 0.9464, 0.6852, 0.9464, 0.6852, 0.9226, 0.713, 0.9643, 0.713, 0.9881, 0.6852, 0.9702, 0.713, 0.9048, 0.713, 0.9286, 0.6852, 0.9226, 0.713, 0.9464, 0.713, 0.9643, 0.6852, 0.9702, 0.6852, 0.9464, 0.6852, 0.9226, 0.6852, 0.9464, 0.6389, 0.9464, 0.6574, 0.9107, 0.6852, 0.9702, 0.713, 0.9881, 0.6574, 0.9821, 0.713, 0.9048, 0.6852, 0.9226, 0.6574, 0.9107, 0.6852, 0.9464, 0.6852, 0.9702, 0.6574, 0.9821, 0.6389, 0.9464, 0.3241, 0.7679, 0.3519, 0.7917, 0.3056, 0.7917, 0.2963, 0.7738, 0.3333, 0.8214, 0.2778, 0.8393, 0.2963, 0.8155, 0.2778, 0.75, 0.3241, 0.7679, 0.2963, 0.7738, 0.3519, 0.7917, 0.3333, 0.8214, 0.2963, 0.8155, 0.3056, 0.7917, 0.2963, 0.7738, 0.3056, 0.7917, 0.2778, 0.7976, 0.2778, 0.7738, 0.2963, 0.8155, 0.2778, 0.8393, 0.2778, 0.8155, 0.2778, 0.75, 0.2963, 0.7738, 0.2778, 0.7738, 0.3056, 0.7917, 0.2963, 0.8155, 0.2778, 0.8155, 0.2778, 0.7976, 0.2778, 0.8155, 0.2778, 0.8393, 0.2593, 0.8155, 0.2778, 0.75, 0.2778, 0.7738, 0.2593, 0.7738, 0.2778, 0.7976, 0.2778, 0.8155, 0.2593, 0.8155, 0.25, 0.7976, 0.2778, 0.7738, 0.2778, 0.7976, 0.25, 0.7976, 0.2593, 0.7738, 0.2778, 0.75, 0.2593, 0.7738, 0.2222, 0.7679, 0.25, 0.7976, 0.2593, 0.8155, 0.2315, 0.8214, 0.2037, 0.7976, 0.2593, 0.7738, 0.25, 0.7976, 0.2037, 0.7976, 0.2222, 0.7679, 0.2593, 0.8155, 0.2778, 0.8393, 0.2315, 0.8214, 0.4444, 0.7262, 0.4907, 0.7321, 0.463, 0.744, 0.5093, 0.7619, 0.5, 0.8036, 0.463, 0.7917, 0.4722, 0.7679, 0.4907, 0.7321, 0.5093, 0.7619, 0.4722, 0.7679, 0.463, 0.744, 0.5, 0.8036, 0.4444, 0.8095, 0.463, 0.7917, 0.463, 0.7917, 0.4444, 0.8095, 0.4444, 0.7857, 0.4444, 0.7262, 0.463, 0.744, 0.4444, 0.75, 0.4722, 0.7679, 0.463, 0.7917, 0.4444, 0.7857, 0.4444, 0.7679, 0.463, 0.744, 0.4722, 0.7679, 0.4444, 0.7679, 0.4444, 0.75, 0.4444, 0.75, 0.4444, 0.7679, 0.4167, 0.7679, 0.4167, 0.744, 0.4444, 0.7857, 0.4444, 0.8095, 0.4167, 0.7917, 0.4444, 0.7262, 0.4444, 0.75, 0.4167, 0.744, 0.4444, 0.7679, 0.4444, 0.7857, 0.4167, 0.7917, 0.4167, 0.7679, 0.4167, 0.744, 0.4167, 0.7679, 0.3704, 0.7679, 0.3889, 0.7321, 0.4167, 0.7917, 0.4444, 0.8095, 0.3889, 0.8036, 0.4444, 0.7262, 0.4167, 0.744, 0.3889, 0.7321, 0.4167, 0.7679, 0.4167, 0.7917, 0.3889, 0.8036, 0.3704, 0.7679, 0.3241, 0.7679, 0.3519, 0.7917, 0.3056, 0.7917, 0.2963, 0.7738, 0.3333, 0.8214, 0.2778, 0.8393, 0.2963, 0.8155, 0.2778, 0.75, 0.3241, 0.7679, 0.2963, 0.7738, 0.3519, 0.7917, 0.3333, 0.8214, 0.2963, 0.8155, 0.3056, 0.7917, 0.2963, 0.7738, 0.3056, 0.7917, 0.2778, 0.7976, 0.2778, 0.7738, 0.2963, 0.8155, 0.2778, 0.8393, 0.2778, 0.8155, 0.2778, 0.75, 0.2963, 0.7738, 0.2778, 0.7738, 0.3056, 0.7917, 0.2963, 0.8155, 0.2778, 0.8155, 0.2778, 0.7976, 0.2778, 0.8155, 0.2778, 0.8393, 0.2593, 0.8155, 0.2778, 0.75, 0.2778, 0.7738, 0.2593, 0.7738, 0.2778, 0.7976, 0.2778, 0.8155, 0.2593, 0.8155, 0.25, 0.7976, 0.2778, 0.7738, 0.2778, 0.7976, 0.25, 0.7976, 0.2593, 0.7738, 0.2778, 0.75, 0.2593, 0.7738, 0.2222, 0.7679, 0.25, 0.7976, 0.2593, 0.8155, 0.2315, 0.8214, 0.2037, 0.7976, 0.2593, 0.7738, 0.25, 0.7976, 0.2037, 0.7976, 0.2222, 0.7679, 0.2593, 0.8155, 0.2778, 0.8393, 0.2315, 0.8214, 0.4444, 0.7262, 0.4907, 0.7321, 0.463, 0.744, 0.5093, 0.7619, 0.5, 0.8036, 0.463, 0.7917, 0.4722, 0.7679, 0.4907, 0.7321, 0.5093, 0.7619, 0.4722, 0.7679, 0.463, 0.744, 0.5, 0.8036, 0.4444, 0.8095, 0.463, 0.7917, 0.463, 0.7917, 0.4444, 0.8095, 0.4444, 0.7857, 0.4444, 0.7262, 0.463, 0.744, 0.4444, 0.75, 0.4722, 0.7679, 0.463, 0.7917, 0.4444, 0.7857, 0.4444, 0.7679, 0.463, 0.744, 0.4722, 0.7679, 0.4444, 0.7679, 0.4444, 0.75, 0.4444, 0.75, 0.4444, 0.7679, 0.4167, 0.7679, 0.4167, 0.744, 0.4444, 0.7857, 0.4444, 0.8095, 0.4167, 0.7917, 0.4444, 0.7262, 0.4444, 0.75, 0.4167, 0.744, 0.4444, 0.7679, 0.4444, 0.7857, 0.4167, 0.7917, 0.4167, 0.7679, 0.4167, 0.744, 0.4167, 0.7679, 0.3704, 0.7679, 0.3889, 0.7321, 0.4167, 0.7917, 0.4444, 0.8095, 0.3889, 0.8036, 0.4444, 0.7262, 0.4167, 0.744, 0.3889, 0.7321, 0.4167, 0.7679, 0.4167, 0.7917, 0.3889, 0.8036, 0.3704, 0.7679, 0.3241, 0.7679, 0.3519, 0.7917, 0.3056, 0.7917, 0.2963, 0.7738, 0.3333, 0.8214, 0.2778, 0.8393, 0.2963, 0.8155, 0.2778, 0.75, 0.3241, 0.7679, 0.2963, 0.7738, 0.3519, 0.7917, 0.3333, 0.8214, 0.2963, 0.8155, 0.3056, 0.7917, 0.2963, 0.7738, 0.3056, 0.7917, 0.2778, 0.7976, 0.2778, 0.7738, 0.2963, 0.8155, 0.2778, 0.8393, 0.2778, 0.8155, 0.2778, 0.75, 0.2963, 0.7738, 0.2778, 0.7738, 0.3056, 0.7917, 0.2963, 0.8155, 0.2778, 0.8155, 0.2778, 0.7976])
me_plane.materials.append(mat_primary)
me_plane.update()

# ---- objects
ob_flowerbouquet01 = bpy.data.objects.new('FlowerBouquet01', me_plane)

# ---- transforms, parenting, visibility, modifiers, constraints
ob_flowerbouquet01.location = (0.0, 0.0, -2.184)

# ---- collection membership
col_collection.objects.link(ob_flowerbouquet01)

# ---- scene / render settings (as saved in the file)
scene.frame_start = 1; scene.frame_end = 250; scene.frame_set(1)
scene.render.engine = 'BLENDER_EEVEE_NEXT'
bpy.context.view_layer.update()

# ---- added for rendering (the .blend has no active camera and no usable light): camera, sun
cam_auto = bpy.data.cameras.new('AutoCamera')
cam_auto.lens = 50.0
cam_auto.sensor_width = 36.0
cam_auto.clip_end = 1000.0
ob_auto_camera = bpy.data.objects.new('AutoCamera', cam_auto)
scene.collection.objects.link(ob_auto_camera)
ob_auto_camera.location = (4.9005, -5.86538, 3.88254)
ob_auto_camera.rotation_euler = (1.09748, -7.21219e-08, 0.694738)
scene.camera = ob_auto_camera
light_auto_sun = bpy.data.lights.new('AutoSun', 'SUN')
light_auto_sun.energy = 3.0
light_auto_sun.angle = 0.0523599
ob_auto_sun = bpy.data.objects.new('AutoSun', light_auto_sun)
scene.collection.objects.link(ob_auto_sun)
ob_auto_sun.rotation_euler = (0.872665, 0.174533, 0.523599)
bpy.context.view_layer.update()
